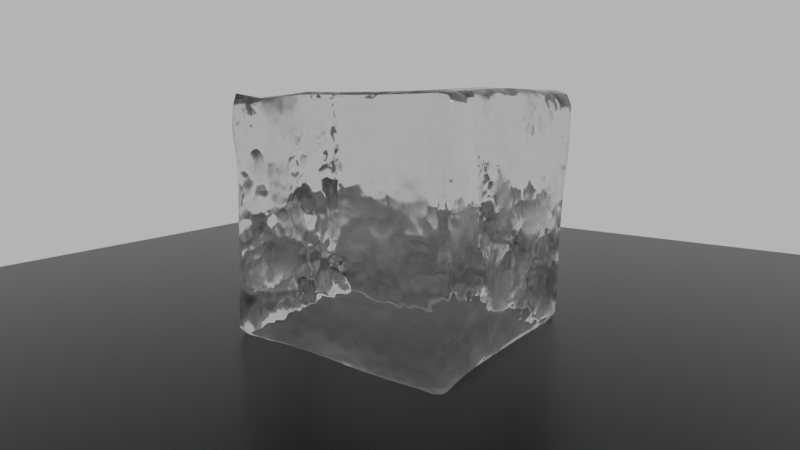 # Source: ice.blend  (saved by Blender 3.1.7; exported with 4.5.12 LTS)
import bpy
from mathutils import Matrix  # noqa: F401  (used for matrix-valued properties, if any)

bpy.ops.wm.read_factory_settings(use_empty=True)
scene = bpy.context.scene
scene.name = 'Scene'

# ---- collections
col_collection = bpy.data.collections.new('Collection'); scene.collection.children.link(col_collection)

# ---- materials (node trees are filled in below, after node groups)
mat_material = bpy.data.materials.new('Material')
mat_material.displacement_method = 'BOTH'
mat_material.alpha_threshold = 0.0
mat_material.line_color = (0.0, 0.0, 0.0, 1.0)
mat_material_001 = bpy.data.materials.new('Material.001')

# ---- material node trees
mat_material.use_nodes = True; mat_material.node_tree.nodes.clear()
_N = mat_material.node_tree.nodes; _L = mat_material.node_tree.links
n0 = _N.new('ShaderNodeBump'); n0.name = 'Bump'; n0.location = (-160, -180)
n0.inputs[1].default_value = 0.1
n0.inputs[2].default_value = 1.0
n1 = _N.new('ShaderNodeValToRGB'); n1.name = 'ColorRamp'; n1.location = (-300, 100)
n1.color_ramp.interpolation = 'EASE'
while len(n1.color_ramp.elements) > 1: n1.color_ramp.elements.remove(n1.color_ramp.elements[-1])
n1.color_ramp.elements[0].position = 0.4; n1.color_ramp.elements[0].color = (0.02018, 0.02018, 0.02018, 1.0)
_e = n1.color_ramp.elements.new(1.0); _e.color = (1.0, 1.0, 1.0, 1.0)
n2 = _N.new('ShaderNodeDisplacement'); n2.name = 'Displacement'; n2.location = (100, -400)
n2.inputs[2].default_value = 0.23
n3 = _N.new('ShaderNodeTexNoise'); n3.name = 'Noise Texture'; n3.location = (-560, -140)
n3.noise_dimensions = '4D'
n3.inputs[2].default_value = 19.0
n3.inputs[3].default_value = 2.3
n4 = _N.new('ShaderNodeTexCoord'); n4.name = 'Texture Coordinate'; n4.location = (-998, -40)
n5 = _N.new('ShaderNodeTexNoise'); n5.name = 'Noise Texture.001'; n5.location = (-160, -420)
n5.noise_dimensions = '4D'
n5.inputs[3].default_value = 1.0
n5.inputs[8].default_value = 0.4
n6 = _N.new('ShaderNodeOutputMaterial'); n6.name = 'Material Output'; n6.location = (300, 300)
n7 = _N.new('ShaderNodeBsdfPrincipled'); n7.name = 'Principled BSDF'; n7.location = (10, 300)
n7.distribution = 'GGX'
n7.subsurface_method = 'RANDOM_WALK_SKIN'
n7.inputs[3].default_value = 1.309
n7.inputs[18].default_value = 1.0
n7.inputs[27].default_value = (0.0, 0.0, 0.0, 1.0)
n7.inputs[28].default_value = 1.0
n8 = _N.new('ShaderNodeValue'); n8.name = 'Value'; n8.location = (-800, -460)
n8.outputs[0].default_value = 1.46
_L.new(n0.outputs[0], n7.inputs[5])
_L.new(n3.outputs[0], n0.inputs[3])
_L.new(n3.outputs[0], n1.inputs[0])
_L.new(n1.outputs[0], n7.inputs[2])
_L.new(n2.outputs[0], n6.inputs[2])
_L.new(n5.outputs[0], n2.inputs[0])
_L.new(n4.outputs[2], n3.inputs[0])
_L.new(n4.outputs[2], n5.inputs[0])
_L.new(n7.outputs[0], n6.inputs[0])
_L.new(n8.outputs[0], n3.inputs[1])
_L.new(n8.outputs[0], n5.inputs[1])
n6.is_active_output = True
mat_material_001.use_nodes = True; mat_material_001.node_tree.nodes.clear()
_N = mat_material_001.node_tree.nodes; _L = mat_material_001.node_tree.links
n0 = _N.new('ShaderNodeBsdfPrincipled'); n0.name = 'Principled BSDF'; n0.location = (10, 300)
n0.distribution = 'GGX'
n0.subsurface_method = 'RANDOM_WALK_SKIN'
n0.inputs[0].default_value = (0.02476, 0.02476, 0.02476, 1.0)
n0.inputs[1].default_value = 1.0
n0.inputs[2].default_value = 0.3318
n0.inputs[3].default_value = 1.45
n0.inputs[27].default_value = (0.0, 0.0, 0.0, 1.0)
n0.inputs[28].default_value = 1.0
n1 = _N.new('ShaderNodeOutputMaterial'); n1.name = 'Material Output'; n1.location = (300, 300)
_L.new(n0.outputs[0], n1.inputs[0])
n1.is_active_output = True

# ---- world
world_world = bpy.data.worlds.new('World'); scene.world = world_world
world_world.use_nodes = True; world_world.node_tree.nodes.clear()
_N = world_world.node_tree.nodes; _L = world_world.node_tree.links
n0 = _N.new('ShaderNodeOutputWorld'); n0.name = 'World Output'; n0.location = (300, 300)
n1 = _N.new('ShaderNodeBackground'); n1.name = 'Background'; n1.location = (10, 300)
n1.inputs[0].default_value = (0.5321, 0.5321, 0.5321, 1.0)
_L.new(n1.outputs[0], n0.inputs[0])
n0.is_active_output = True
world_world.color = (0.05088, 0.05088, 0.05088)
world_world.use_sun_shadow = False
world_world.sun_shadow_jitter_overblur = 0.0

# ---- cameras
cam_camera = bpy.data.cameras.new('Camera')
cam_camera.clip_end = 100.0
cam_camera.lens = 27.0
cam_camera.ortho_scale = 7.314

# ---- lights
light_light = bpy.data.lights.new('Light', 'POINT')
light_light.transmission_factor = 0.0
light_light.energy = 1000.0
light_light.shadow_soft_size = 0.1
light_light.shadow_maximum_resolution = 0.006
light_light.use_absolute_resolution = True

# ---- meshes
me_cube = bpy.data.meshes.new('Cube')
me_cube.from_pydata([(0.75, 0.75, 1.0), (0.5, 0.75, 1.0), (0.25, 0.75, 1.0), (0.0, 0.75, 1.0), (-0.25, 0.75, 1.0), (-0.5, 0.75, 1.0), (-0.75, 0.75, 1.0), (0.75, 0.5, 1.0), (0.5, 0.5, 1.0), (0.25, 0.5, 1.0), (0.0, 0.5, 1.0), (-0.25, 0.5, 1.0), (-0.5, 0.5, 1.0), (-0.75, 0.5, 1.0), (0.75, 0.25, 1.0), (0.5, 0.25, 1.0), (0.25, 0.25, 1.0), (0.0, 0.25, 1.0), (-0.25, 0.25, 1.0), (-0.5, 0.25, 1.0), (-0.75, 0.25, 1.0), (0.75, 2.037e-09, 1.0), (0.5, 1.397e-09, 1.0), (0.25, 7.451e-09, 1.0), (0.0, -3.725e-09, 1.0), (-0.25, 7.451e-09, 1.0), (-0.5, 0.0, 1.0), (-0.75, 0.0, 1.0), (0.75, -0.25, 1.0), (0.5, -0.25, 1.0), (0.25, -0.25, 1.0), (0.0, -0.25, 1.0), (-0.25, -0.25, 1.0), (-0.5, -0.25, 1.0), (-0.75, -0.25, 1.0), (0.75, -0.5, 1.0), (0.5, -0.5, 1.0), (0.25, -0.5, 1.0), (0.0, -0.5, 1.0), (-0.25, -0.5, 1.0), (-0.5, -0.5, 1.0), (-0.75, -0.5, 1.0), (0.75, -0.75, 1.0), (0.5, -0.75, 1.0), (0.25, -0.75, 1.0), (0.0, -0.75, 1.0), (-0.25, -0.75, 1.0), (-0.5, -0.75, 1.0), (-0.75, -0.75, 1.0), (0.75, -1.0, -0.75), (0.75, -1.0, -0.5), (0.75, -1.0, -0.25), (0.75, -1.0, 0.0), (0.75, -1.0, 0.25), (0.75, -1.0, 0.5), (0.75, -1.0, 0.75), (0.5, -1.0, -0.75), (0.5, -1.0, -0.5), (0.5, -1.0, -0.25), (0.5, -1.0, 0.0), (0.5, -1.0, 0.25), (0.5, -1.0, 0.5), (0.5, -1.0, 0.75), (0.25, -1.0, -0.75), (0.25, -1.0, -0.5), (0.25, -1.0, -0.25), (0.25, -1.0, 0.0), (0.25, -1.0, 0.25), (0.25, -1.0, 0.5), (0.25, -1.0, 0.75), (2.037e-09, -1.0, -0.75), (1.397e-09, -1.0, -0.5), (7.451e-09, -1.0, -0.25), (-3.725e-09, -1.0, 0.0), (7.451e-09, -1.0, 0.25), (0.0, -1.0, 0.5), (0.0, -1.0, 0.75), (-0.25, -1.0, -0.75), (-0.25, -1.0, -0.5), (-0.25, -1.0, -0.25), (-0.25, -1.0, 0.0), (-0.25, -1.0, 0.25), (-0.25, -1.0, 0.5), (-0.25, -1.0, 0.75), (-0.5, -1.0, -0.75), (-0.5, -1.0, -0.5), (-0.5, -1.0, -0.25), (-0.5, -1.0, 0.0), (-0.5, -1.0, 0.25), (-0.5, -1.0, 0.5), (-0.5, -1.0, 0.75), (-0.75, -1.0, -0.75), (-0.75, -1.0, -0.5), (-0.75, -1.0, -0.25), (-0.75, -1.0, 0.0), (-0.75, -1.0, 0.25), (-0.75, -1.0, 0.5), (-0.75, -1.0, 0.75), (-1.0, -0.75, -0.75), (-1.0, -0.75, -0.5), (-1.0, -0.75, -0.25), (-1.0, -0.75, 0.0), (-1.0, -0.75, 0.25), (-1.0, -0.75, 0.5), (-1.0, -0.75, 0.75), (-1.0, -0.5, -0.75), (-1.0, -0.5, -0.5), (-1.0, -0.5, -0.25), (-1.0, -0.5, 2.98e-08), (-1.0, -0.5, 0.25), (-1.0, -0.5, 0.5), (-1.0, -0.5, 0.75), (-1.0, -0.25, -0.75), (-1.0, -0.25, -0.5), (-1.0, -0.25, -0.25), (-1.0, -0.25, 0.0), (-1.0, -0.25, 0.25), (-1.0, -0.25, 0.5), (-1.0, -0.25, 0.75), (-1.0, -1.49e-08, -0.75), (-1.0, -1.49e-08, -0.5), (-1.0, 0.0, -0.25), (-1.0, -2.98e-08, 2.98e-08), (-1.0, -2.98e-08, 0.25), (-1.0, -2.98e-08, 0.5), (-1.0, -2.98e-08, 0.75), (-1.0, 0.25, -0.75), (-1.0, 0.25, -0.5), (-1.0, 0.25, -0.25), (-1.0, 0.25, 2.98e-08), (-1.0, 0.25, 0.25), (-1.0, 0.25, 0.5), (-1.0, 0.25, 0.75), (-1.0, 0.5, -0.75), (-1.0, 0.5, -0.5), (-1.0, 0.5, -0.25), (-1.0, 0.5, 0.0), (-1.0, 0.5, 0.25), (-1.0, 0.5, 0.5), (-1.0, 0.5, 0.75), (-1.0, 0.75, -0.75), (-1.0, 0.75, -0.5), (-1.0, 0.75, -0.25), (-1.0, 0.75, 0.0), (-1.0, 0.75, 0.25), (-1.0, 0.75, 0.5), (-1.0, 0.75, 0.75), (-0.75, 0.75, -1.0), (-0.5, 0.75, -1.0), (-0.25, 0.75, -1.0), (0.0, 0.75, -1.0), (0.25, 0.75, -1.0), (0.5, 0.75, -1.0), (0.75, 0.75, -1.0), (-0.75, 0.5, -1.0), (-0.5, 0.5, -1.0), (-0.25, 0.5, -1.0), (0.0, 0.5, -1.0), (0.25, 0.5, -1.0), (0.5, 0.5, -1.0), (0.75, 0.5, -1.0), (-0.75, 0.25, -1.0), (-0.5, 0.25, -1.0), (-0.25, 0.25, -1.0), (0.0, 0.25, -1.0), (0.25, 0.25, -1.0), (0.5, 0.25, -1.0), (0.75, 0.25, -1.0), (-0.75, 2.037e-09, -1.0), (-0.5, 1.397e-09, -1.0), (-0.25, 7.451e-09, -1.0), (0.0, -3.725e-09, -1.0), (0.25, 7.451e-09, -1.0), (0.5, 0.0, -1.0), (0.75, 0.0, -1.0), (-0.75, -0.25, -1.0), (-0.5, -0.25, -1.0), (-0.25, -0.25, -1.0), (0.0, -0.25, -1.0), (0.25, -0.25, -1.0), (0.5, -0.25, -1.0), (0.75, -0.25, -1.0), (-0.75, -0.5, -1.0), (-0.5, -0.5, -1.0), (-0.25, -0.5, -1.0), (0.0, -0.5, -1.0), (0.25, -0.5, -1.0), (0.5, -0.5, -1.0), (0.75, -0.5, -1.0), (-0.75, -0.75, -1.0), (-0.5, -0.75, -1.0), (-0.25, -0.75, -1.0), (0.0, -0.75, -1.0), (0.25, -0.75, -1.0), (0.5, -0.75, -1.0), (0.75, -0.75, -1.0), (1.0, 0.75, -0.75), (1.0, 0.75, -0.5), (1.0, 0.75, -0.25), (1.0, 0.75, 0.0), (1.0, 0.75, 0.25), (1.0, 0.75, 0.5), (1.0, 0.75, 0.75), (1.0, 0.5, -0.75), (1.0, 0.5, -0.5), (1.0, 0.5, -0.25), (1.0, 0.5, 0.0), (1.0, 0.5, 0.25), (1.0, 0.5, 0.5), (1.0, 0.5, 0.75), (1.0, 0.25, -0.75), (1.0, 0.25, -0.5), (1.0, 0.25, -0.25), (1.0, 0.25, 0.0), (1.0, 0.25, 0.25), (1.0, 0.25, 0.5), (1.0, 0.25, 0.75), (1.0, 2.037e-09, -0.75), (1.0, 1.397e-09, -0.5), (1.0, 7.451e-09, -0.25), (1.0, -3.725e-09, 0.0), (1.0, 7.451e-09, 0.25), (1.0, 0.0, 0.5), (1.0, 0.0, 0.75), (1.0, -0.25, -0.75), (1.0, -0.25, -0.5), (1.0, -0.25, -0.25), (1.0, -0.25, 0.0), (1.0, -0.25, 0.25), (1.0, -0.25, 0.5), (1.0, -0.25, 0.75), (1.0, -0.5, -0.75), (1.0, -0.5, -0.5), (1.0, -0.5, -0.25), (1.0, -0.5, 0.0), (1.0, -0.5, 0.25), (1.0, -0.5, 0.5), (1.0, -0.5, 0.75), (1.0, -0.75, -0.75), (1.0, -0.75, -0.5), (1.0, -0.75, -0.25), (1.0, -0.75, 0.0), (1.0, -0.75, 0.25), (1.0, -0.75, 0.5), (1.0, -0.75, 0.75), (-0.75, 1.0, -0.75), (-0.75, 1.0, -0.5), (-0.75, 1.0, -0.25), (-0.75, 1.0, 0.0), (-0.75, 1.0, 0.25), (-0.75, 1.0, 0.5), (-0.75, 1.0, 0.75), (-0.5, 1.0, -0.75), (-0.5, 1.0, -0.5), (-0.5, 1.0, -0.25), (-0.5, 1.0, 0.0), (-0.5, 1.0, 0.25), (-0.5, 1.0, 0.5), (-0.5, 1.0, 0.75), (-0.25, 1.0, -0.75), (-0.25, 1.0, -0.5), (-0.25, 1.0, -0.25), (-0.25, 1.0, 0.0), (-0.25, 1.0, 0.25), (-0.25, 1.0, 0.5), (-0.25, 1.0, 0.75), (-2.037e-09, 1.0, -0.75), (-1.397e-09, 1.0, -0.5), (-7.451e-09, 1.0, -0.25), (3.725e-09, 1.0, 0.0), (-7.451e-09, 1.0, 0.25), (0.0, 1.0, 0.5), (0.0, 1.0, 0.75), (0.25, 1.0, -0.75), (0.25, 1.0, -0.5), (0.25, 1.0, -0.25), (0.25, 1.0, 0.0), (0.25, 1.0, 0.25), (0.25, 1.0, 0.5), (0.25, 1.0, 0.75), (0.5, 1.0, -0.75), (0.5, 1.0, -0.5), (0.5, 1.0, -0.25), (0.5, 1.0, 0.0), (0.5, 1.0, 0.25), (0.5, 1.0, 0.5), (0.5, 1.0, 0.75), (0.75, 1.0, -0.75), (0.75, 1.0, -0.5), (0.75, 1.0, -0.25), (0.75, 1.0, 0.0), (0.75, 1.0, 0.25), (0.75, 1.0, 0.5), (0.75, 1.0, 0.75), (0.9, 1.0, 0.9), (0.9, 0.9, 1.0), (1.0, 0.9, 0.9), (0.9, 0.9707, 0.9707), (0.9577, 0.9577, 0.9577), (0.9707, 0.9, 0.9707), (0.9707, 0.9707, 0.9), (0.9, 0.9, -1.0), (0.9, 1.0, -0.9), (1.0, 0.9, -0.9), (0.9, 0.9707, -0.9707), (0.9577, 0.9577, -0.9577), (0.9707, 0.9707, -0.9), (0.9707, 0.9, -0.9707), (1.0, -0.9, 0.9), (0.9, -0.9, 1.0), (0.9, -1.0, 0.9), (0.9707, -0.9, 0.9707), (0.9577, -0.9577, 0.9577), (0.9, -0.9707, 0.9707), (0.9707, -0.9707, 0.9), (1.0, -0.9, -0.9), (0.9, -1.0, -0.9), (0.9, -0.9, -1.0), (0.9707, -0.9707, -0.9), (0.9577, -0.9577, -0.9577), (0.9, -0.9707, -0.9707), (0.9707, -0.9, -0.9707), (-0.9, 1.0, 0.9), (-1.0, 0.9, 0.9), (-0.9, 0.9, 1.0), (-0.9707, 0.9707, 0.9), (-0.9577, 0.9577, 0.9577), (-0.9707, 0.9, 0.9707), (-0.9, 0.9707, 0.9707), (-1.0, 0.9, -0.9), (-0.9, 1.0, -0.9), (-0.9, 0.9, -1.0), (-0.9707, 0.9707, -0.9), (-0.9577, 0.9577, -0.9577), (-0.9, 0.9707, -0.9707), (-0.9707, 0.9, -0.9707), (-1.0, -0.9, 0.9), (-0.9, -1.0, 0.9), (-0.9, -0.9, 1.0), (-0.9707, -0.9707, 0.9), (-0.9577, -0.9577, 0.9577), (-0.9, -0.9707, 0.9707), (-0.9707, -0.9, 0.9707), (-0.9, -0.9, -1.0), (-0.9, -1.0, -0.9), (-1.0, -0.9, -0.9), (-0.9, -0.9707, -0.9707), (-0.9577, -0.9577, -0.9577), (-0.9707, -0.9707, -0.9), (-0.9707, -0.9, -0.9707), (-0.9, 0.75, -1.0), (-1.0, 0.75, -0.9), (-0.9707, 0.75, -0.9707), (-0.9, 0.5, -1.0), (-1.0, 0.5, -0.9), (-0.9707, 0.5, -0.9707), (-0.9, 0.25, -1.0), (-1.0, 0.25, -0.9), (-0.9707, 0.25, -0.9707), (-0.9, 8.149e-10, -1.0), (-1.0, -5.96e-09, -0.9), (-0.9707, -1.507e-09, -0.9707), (-0.9, -0.25, -1.0), (-1.0, -0.25, -0.9), (-0.9707, -0.25, -0.9707), (-0.9, -0.5, -1.0), (-1.0, -0.5, -0.9), (-0.9707, -0.5, -0.9707), (-0.9, -0.75, -1.0), (-1.0, -0.75, -0.9), (-0.9707, -0.75, -0.9707), (0.75, 0.9, -1.0), (0.75, 1.0, -0.9), (0.75, 0.9707, -0.9707), (0.5, 0.9, -1.0), (0.5, 1.0, -0.9), (0.5, 0.9707, -0.9707), (0.25, 0.9, -1.0), (0.25, 1.0, -0.9), (0.25, 0.9707, -0.9707), (0.0, 0.9, -1.0), (-8.149e-10, 1.0, -0.9), (-2.387e-10, 0.9707, -0.9707), (-0.25, 0.9, -1.0), (-0.25, 1.0, -0.9), (-0.25, 0.9707, -0.9707), (-0.5, 0.9, -1.0), (-0.5, 1.0, -0.9), (-0.5, 0.9707, -0.9707), (-0.75, 0.9, -1.0), (-0.75, 1.0, -0.9), (-0.75, 0.9707, -0.9707), (1.0, 0.9, 0.75), (0.9, 1.0, 0.75), (0.9707, 0.9707, 0.75), (1.0, 0.9, 0.5), (0.9, 1.0, 0.5), (0.9707, 0.9707, 0.5), (1.0, 0.9, 0.25), (0.9, 1.0, 0.25), (0.9707, 0.9707, 0.25), (1.0, 0.9, 0.0), (0.9, 1.0, 0.0), (0.9707, 0.9707, 0.0), (1.0, 0.9, -0.25), (0.9, 1.0, -0.25), (0.9707, 0.9707, -0.25), (1.0, 0.9, -0.5), (0.9, 1.0, -0.5), (0.9707, 0.9707, -0.5), (1.0, 0.9, -0.75), (0.9, 1.0, -0.75), (0.9707, 0.9707, -0.75), (-0.9, -1.0, -0.75), (-1.0, -0.9, -0.75), (-0.9707, -0.9707, -0.75), (-0.9, -1.0, -0.5), (-1.0, -0.9, -0.5), (-0.9707, -0.9707, -0.5), (-0.9, -1.0, -0.25), (-1.0, -0.9, -0.25), (-0.9707, -0.9707, -0.25), (-0.9, -1.0, 0.0), (-1.0, -0.9, 0.0), (-0.9707, -0.9707, 0.0), (-0.9, -1.0, 0.25), (-1.0, -0.9, 0.25), (-0.9707, -0.9707, 0.25), (-0.9, -1.0, 0.5), (-1.0, -0.9, 0.5), (-0.9707, -0.9707, 0.5), (-0.9, -1.0, 0.75), (-1.0, -0.9, 0.75), (-0.9707, -0.9707, 0.75), (0.9, -1.0, 0.75), (1.0, -0.9, 0.75), (0.9707, -0.9707, 0.75), (0.9, -1.0, 0.5), (1.0, -0.9, 0.5), (0.9707, -0.9707, 0.5), (0.9, -1.0, 0.25), (1.0, -0.9, 0.25), (0.9707, -0.9707, 0.25), (0.9, -1.0, 0.0), (1.0, -0.9, 0.0), (0.9707, -0.9707, 0.0), (0.9, -1.0, -0.25), (1.0, -0.9, -0.25), (0.9707, -0.9707, -0.25), (0.9, -1.0, -0.5), (1.0, -0.9, -0.5), (0.9707, -0.9707, -0.5), (0.9, -1.0, -0.75), (1.0, -0.9, -0.75), (0.9707, -0.9707, -0.75), (-0.9, 1.0, 0.75), (-1.0, 0.9, 0.75), (-0.9707, 0.9707, 0.75), (-0.9, 1.0, 0.5), (-1.0, 0.9, 0.5), (-0.9707, 0.9707, 0.5), (-0.9, 1.0, 0.25), (-1.0, 0.9, 0.25), (-0.9707, 0.9707, 0.25), (-0.9, 1.0, 0.0), (-1.0, 0.9, 0.0), (-0.9707, 0.9707, 0.0), (-0.9, 1.0, -0.25), (-1.0, 0.9, -0.25), (-0.9707, 0.9707, -0.25), (-0.9, 1.0, -0.5), (-1.0, 0.9, -0.5), (-0.9707, 0.9707, -0.5), (-0.9, 1.0, -0.75), (-1.0, 0.9, -0.75), (-0.9707, 0.9707, -0.75), (0.75, -0.9, 1.0), (0.75, -1.0, 0.9), (0.75, -0.9707, 0.9707), (0.5, -0.9, 1.0), (0.5, -1.0, 0.9), (0.5, -0.9707, 0.9707), (0.25, -0.9, 1.0), (0.25, -1.0, 0.9), (0.25, -0.9707, 0.9707), (0.0, -0.9, 1.0), (0.0, -1.0, 0.9), (0.0, -0.9707, 0.9707), (-0.25, -0.9, 1.0), (-0.25, -1.0, 0.9), (-0.25, -0.9707, 0.9707), (-0.5, -0.9, 1.0), (-0.5, -1.0, 0.9), (-0.5, -0.9707, 0.9707), (-0.75, -0.9, 1.0), (-0.75, -1.0, 0.9), (-0.75, -0.9707, 0.9707), (0.9, 0.75, 1.0), (1.0, 0.75, 0.9), (0.9707, 0.75, 0.9707), (0.9, 0.5, 1.0), (1.0, 0.5, 0.9), (0.9707, 0.5, 0.9707), (0.9, 0.25, 1.0), (1.0, 0.25, 0.9), (0.9707, 0.25, 0.9707), (0.9, 8.149e-10, 1.0), (1.0, 0.0, 0.9), (0.9707, 2.387e-10, 0.9707), (0.9, -0.25, 1.0), (1.0, -0.25, 0.9), (0.9707, -0.25, 0.9707), (0.9, -0.5, 1.0), (1.0, -0.5, 0.9), (0.9707, -0.5, 0.9707), (0.9, -0.75, 1.0), (1.0, -0.75, 0.9), (0.9707, -0.75, 0.9707), (-0.75, -0.9, -1.0), (-0.75, -1.0, -0.9), (-0.75, -0.9707, -0.9707), (-0.5, -0.9, -1.0), (-0.5, -1.0, -0.9), (-0.5, -0.9707, -0.9707), (-0.25, -0.9, -1.0), (-0.25, -1.0, -0.9), (-0.25, -0.9707, -0.9707), (0.0, -0.9, -1.0), (8.149e-10, -1.0, -0.9), (2.387e-10, -0.9707, -0.9707), (0.25, -0.9, -1.0), (0.25, -1.0, -0.9), (0.25, -0.9707, -0.9707), (0.5, -0.9, -1.0), (0.5, -1.0, -0.9), (0.5, -0.9707, -0.9707), (0.75, -0.9, -1.0), (0.75, -1.0, -0.9), (0.75, -0.9707, -0.9707), (-0.9, -0.75, 1.0), (-1.0, -0.75, 0.9), (-0.9707, -0.75, 0.9707), (-0.9, -0.5, 1.0), (-1.0, -0.5, 0.9), (-0.9707, -0.5, 0.9707), (-0.9, -0.25, 1.0), (-1.0, -0.25, 0.9), (-0.9707, -0.25, 0.9707), (-0.9, 0.0, 1.0), (-1.0, -1.192e-08, 0.9), (-0.9707, -3.492e-09, 0.9707), (-0.9, 0.25, 1.0), (-1.0, 0.25, 0.9), (-0.9707, 0.25, 0.9707), (-0.9, 0.5, 1.0), (-1.0, 0.5, 0.9), (-0.9707, 0.5, 0.9707), (-0.9, 0.75, 1.0), (-1.0, 0.75, 0.9), (-0.9707, 0.75, 0.9707), (-0.75, 0.9, 1.0), (-0.75, 1.0, 0.9), (-0.75, 0.9707, 0.9707), (-0.5, 0.9, 1.0), (-0.5, 1.0, 0.9), (-0.5, 0.9707, 0.9707), (-0.25, 0.9, 1.0), (-0.25, 1.0, 0.9), (-0.25, 0.9707, 0.9707), (0.0, 0.9, 1.0), (0.0, 1.0, 0.9), (0.0, 0.9707, 0.9707), (0.25, 0.9, 1.0), (0.25, 1.0, 0.9), (0.25, 0.9707, 0.9707), (0.5, 0.9, 1.0), (0.5, 1.0, 0.9), (0.5, 0.9707, 0.9707), (0.75, 0.9, 1.0), (0.75, 1.0, 0.9), (0.75, 0.9707, 0.9707), (0.9, -0.75, -1.0), (1.0, -0.75, -0.9), (0.9707, -0.75, -0.9707), (0.9, -0.5, -1.0), (1.0, -0.5, -0.9), (0.9707, -0.5, -0.9707), (0.9, -0.25, -1.0), (1.0, -0.25, -0.9), (0.9707, -0.25, -0.9707), (0.9, 0.0, -1.0), (1.0, 8.149e-10, -0.9), (0.9707, 2.387e-10, -0.9707), (0.9, 0.25, -1.0), (1.0, 0.25, -0.9), (0.9707, 0.25, -0.9707), (0.9, 0.5, -1.0), (1.0, 0.5, -0.9), (0.9707, 0.5, -0.9707), (0.9, 0.75, -1.0), (1.0, 0.75, -0.9), (0.9707, 0.75, -0.9707)], [], [(0, 1, 8, 7), (1, 2, 9, 8), (2, 3, 10, 9), (3, 4, 11, 10), (4, 5, 12, 11), (5, 6, 13, 12), (7, 8, 15, 14), (8, 9, 16, 15), (9, 10, 17, 16), (10, 11, 18, 17), (11, 12, 19, 18), (12, 13, 20, 19), (14, 15, 22, 21), (15, 16, 23, 22), (16, 17, 24, 23), (17, 18, 25, 24), (18, 19, 26, 25), (19, 20, 27, 26), (21, 22, 29, 28), (22, 23, 30, 29), (23, 24, 31, 30), (24, 25, 32, 31), (25, 26, 33, 32), (26, 27, 34, 33), (28, 29, 36, 35), (29, 30, 37, 36), (30, 31, 38, 37), (31, 32, 39, 38), (32, 33, 40, 39), (33, 34, 41, 40), (35, 36, 43, 42), (36, 37, 44, 43), (37, 38, 45, 44), (38, 39, 46, 45), (39, 40, 47, 46), (40, 41, 48, 47), (372, 287, 411, 302), (585, 231, 238, 582), (286, 576, 579, 293), (279, 573, 576, 286), (272, 570, 573, 279), (265, 567, 570, 272), (258, 564, 567, 265), (331, 389, 147, 350), (251, 561, 564, 258), (139, 555, 558, 146), (132, 552, 555, 139), (125, 549, 552, 132), (118, 546, 549, 125), (111, 543, 546, 118), (368, 189, 518, 343), (202, 498, 501, 209), (90, 492, 495, 97), (83, 489, 492, 90), (76, 486, 489, 83), (69, 483, 486, 76), (62, 480, 483, 69), (582, 238, 453, 315), (189, 190, 521, 518), (237, 513, 516, 244), (230, 510, 513, 237), (223, 507, 510, 230), (216, 504, 507, 223), (209, 501, 504, 216), (49, 50, 57, 56), (50, 51, 58, 57), (51, 52, 59, 58), (52, 53, 60, 59), (53, 54, 61, 60), (54, 55, 62, 61), (56, 57, 64, 63), (57, 58, 65, 64), (58, 59, 66, 65), (59, 60, 67, 66), (60, 61, 68, 67), (61, 62, 69, 68), (63, 64, 71, 70), (64, 65, 72, 71), (65, 66, 73, 72), (66, 67, 74, 73), (67, 68, 75, 74), (68, 69, 76, 75), (70, 71, 78, 77), (71, 72, 79, 78), (72, 73, 80, 79), (73, 74, 81, 80), (74, 75, 82, 81), (75, 76, 83, 82), (77, 78, 85, 84), (78, 79, 86, 85), (79, 80, 87, 86), (80, 81, 88, 87), (81, 82, 89, 88), (82, 83, 90, 89), (84, 85, 92, 91), (85, 86, 93, 92), (86, 87, 94, 93), (87, 88, 95, 94), (88, 89, 96, 95), (89, 90, 97, 96), (195, 581, 317, 536), (458, 455, 251, 250), (238, 239, 450, 453), (239, 240, 447, 450), (240, 241, 444, 447), (241, 242, 441, 444), (242, 243, 438, 441), (515, 42, 476, 309), (42, 43, 479, 476), (43, 44, 482, 479), (44, 45, 485, 482), (45, 46, 488, 485), (46, 47, 491, 488), (47, 48, 494, 491), (48, 539, 338, 494), (243, 244, 435, 438), (429, 432, 104, 103), (426, 429, 103, 102), (423, 426, 102, 101), (420, 423, 101, 100), (417, 420, 100, 99), (350, 147, 154, 353), (190, 191, 524, 521), (191, 192, 527, 524), (192, 193, 530, 527), (193, 194, 533, 530), (194, 195, 536, 533), (104, 540, 543, 111), (98, 99, 106, 105), (99, 100, 107, 106), (100, 101, 108, 107), (101, 102, 109, 108), (102, 103, 110, 109), (103, 104, 111, 110), (105, 106, 113, 112), (106, 107, 114, 113), (107, 108, 115, 114), (108, 109, 116, 115), (109, 110, 117, 116), (110, 111, 118, 117), (112, 113, 120, 119), (113, 114, 121, 120), (114, 115, 122, 121), (115, 116, 123, 122), (116, 117, 124, 123), (117, 118, 125, 124), (119, 120, 127, 126), (120, 121, 128, 127), (121, 122, 129, 128), (122, 123, 130, 129), (123, 124, 131, 130), (124, 125, 132, 131), (126, 127, 134, 133), (127, 128, 135, 134), (128, 129, 136, 135), (129, 130, 137, 136), (130, 131, 138, 137), (131, 132, 139, 138), (133, 134, 141, 140), (134, 135, 142, 141), (135, 136, 143, 142), (136, 137, 144, 143), (137, 138, 145, 144), (138, 139, 146, 145), (519, 91, 413, 344), (91, 92, 416, 413), (92, 93, 419, 416), (93, 94, 422, 419), (94, 95, 425, 422), (95, 96, 428, 425), (96, 97, 431, 428), (97, 495, 337, 431), (41, 542, 539, 48), (34, 545, 542, 41), (27, 548, 545, 34), (20, 551, 548, 27), (13, 554, 551, 20), (6, 557, 554, 13), (560, 324, 557, 6), (461, 458, 250, 249), (464, 461, 249, 248), (467, 464, 248, 247), (470, 467, 247, 246), (473, 470, 246, 245), (55, 477, 480, 62), (432, 336, 540, 104), (353, 154, 161, 356), (356, 161, 168, 359), (359, 168, 175, 362), (362, 175, 182, 365), (365, 182, 189, 368), (375, 280, 287, 372), (147, 148, 155, 154), (148, 149, 156, 155), (149, 150, 157, 156), (150, 151, 158, 157), (151, 152, 159, 158), (152, 153, 160, 159), (154, 155, 162, 161), (155, 156, 163, 162), (156, 157, 164, 163), (157, 158, 165, 164), (158, 159, 166, 165), (159, 160, 167, 166), (161, 162, 169, 168), (162, 163, 170, 169), (163, 164, 171, 170), (164, 165, 172, 171), (165, 166, 173, 172), (166, 167, 174, 173), (168, 169, 176, 175), (169, 170, 177, 176), (170, 171, 178, 177), (171, 172, 179, 178), (172, 173, 180, 179), (173, 174, 181, 180), (175, 176, 183, 182), (176, 177, 184, 183), (177, 178, 185, 184), (178, 179, 186, 185), (179, 180, 187, 186), (180, 181, 188, 187), (182, 183, 190, 189), (183, 184, 191, 190), (184, 185, 192, 191), (185, 186, 193, 192), (186, 187, 194, 193), (187, 188, 195, 194), (330, 473, 245, 390), (292, 293, 393, 396), (390, 245, 252, 387), (387, 252, 259, 384), (384, 259, 266, 381), (381, 266, 273, 378), (378, 273, 280, 375), (244, 516, 308, 435), (600, 196, 203, 597), (597, 203, 210, 594), (594, 210, 217, 591), (591, 217, 224, 588), (588, 224, 231, 585), (455, 322, 561, 251), (537, 49, 56, 534), (534, 56, 63, 531), (531, 63, 70, 528), (528, 70, 77, 525), (525, 77, 84, 522), (522, 84, 91, 519), (345, 414, 98, 369), (369, 98, 105, 366), (366, 105, 112, 363), (363, 112, 119, 360), (360, 119, 126, 357), (357, 126, 133, 354), (354, 133, 140, 351), (196, 197, 204, 203), (197, 198, 205, 204), (198, 199, 206, 205), (199, 200, 207, 206), (200, 201, 208, 207), (201, 202, 209, 208), (203, 204, 211, 210), (204, 205, 212, 211), (205, 206, 213, 212), (206, 207, 214, 213), (207, 208, 215, 214), (208, 209, 216, 215), (210, 211, 218, 217), (211, 212, 219, 218), (212, 213, 220, 219), (213, 214, 221, 220), (214, 215, 222, 221), (215, 216, 223, 222), (217, 218, 225, 224), (218, 219, 226, 225), (219, 220, 227, 226), (220, 221, 228, 227), (221, 222, 229, 228), (222, 223, 230, 229), (224, 225, 232, 231), (225, 226, 233, 232), (226, 227, 234, 233), (227, 228, 235, 234), (228, 229, 236, 235), (229, 230, 237, 236), (231, 232, 239, 238), (232, 233, 240, 239), (233, 234, 241, 240), (234, 235, 242, 241), (235, 236, 243, 242), (236, 237, 244, 243), (371, 301, 599, 153), (414, 417, 99, 98), (287, 288, 408, 411), (288, 289, 405, 408), (289, 290, 402, 405), (290, 291, 399, 402), (291, 292, 396, 399), (295, 578, 0, 497), (497, 0, 7, 500), (500, 7, 14, 503), (503, 14, 21, 506), (506, 21, 28, 509), (509, 28, 35, 512), (512, 35, 42, 515), (434, 310, 477, 55), (437, 434, 55, 54), (440, 437, 54, 53), (443, 440, 53, 52), (446, 443, 52, 51), (449, 446, 51, 50), (452, 449, 50, 49), (316, 452, 49, 537), (188, 584, 581, 195), (181, 587, 584, 188), (174, 590, 587, 181), (167, 593, 590, 174), (160, 596, 593, 167), (153, 599, 596, 160), (245, 246, 253, 252), (246, 247, 254, 253), (247, 248, 255, 254), (248, 249, 256, 255), (249, 250, 257, 256), (250, 251, 258, 257), (252, 253, 260, 259), (253, 254, 261, 260), (254, 255, 262, 261), (255, 256, 263, 262), (256, 257, 264, 263), (257, 258, 265, 264), (259, 260, 267, 266), (260, 261, 268, 267), (261, 262, 269, 268), (262, 263, 270, 269), (263, 264, 271, 270), (264, 265, 272, 271), (266, 267, 274, 273), (267, 268, 275, 274), (268, 269, 276, 275), (269, 270, 277, 276), (270, 271, 278, 277), (271, 272, 279, 278), (273, 274, 281, 280), (274, 275, 282, 281), (275, 276, 283, 282), (276, 277, 284, 283), (277, 278, 285, 284), (278, 279, 286, 285), (280, 281, 288, 287), (281, 282, 289, 288), (282, 283, 290, 289), (283, 284, 291, 290), (284, 285, 292, 291), (285, 286, 293, 292), (351, 140, 474, 329), (140, 141, 471, 474), (141, 142, 468, 471), (142, 143, 465, 468), (143, 144, 462, 465), (144, 145, 459, 462), (145, 146, 456, 459), (146, 558, 323, 456), (563, 560, 6, 5), (566, 563, 5, 4), (569, 566, 4, 3), (572, 569, 3, 2), (575, 572, 2, 1), (578, 575, 1, 0), (392, 296, 498, 202), (395, 392, 202, 201), (398, 395, 201, 200), (401, 398, 200, 199), (404, 401, 199, 198), (407, 404, 198, 197), (410, 407, 197, 196), (303, 410, 196, 600), (374, 371, 153, 152), (377, 374, 152, 151), (380, 377, 151, 150), (383, 380, 150, 149), (386, 383, 149, 148), (389, 386, 148, 147), (294, 297, 298, 300), (295, 299, 298, 297), (296, 300, 298, 299), (301, 304, 305, 307), (302, 306, 305, 304), (303, 307, 305, 306), (308, 311, 312, 314), (309, 313, 312, 311), (310, 314, 312, 313), (315, 318, 319, 321), (316, 320, 319, 318), (317, 321, 319, 320), (322, 325, 326, 328), (323, 327, 326, 325), (324, 328, 326, 327), (329, 332, 333, 335), (330, 334, 333, 332), (331, 335, 333, 334), (336, 339, 340, 342), (337, 341, 340, 339), (338, 342, 340, 341), (343, 346, 347, 349), (344, 348, 347, 346), (345, 349, 347, 348), (331, 350, 352, 335), (335, 352, 351, 329), (350, 353, 355, 352), (352, 355, 354, 351), (353, 356, 358, 355), (355, 358, 357, 354), (356, 359, 361, 358), (358, 361, 360, 357), (359, 362, 364, 361), (361, 364, 363, 360), (362, 365, 367, 364), (364, 367, 366, 363), (365, 368, 370, 367), (367, 370, 369, 366), (368, 343, 349, 370), (370, 349, 345, 369), (301, 371, 373, 304), (304, 373, 372, 302), (371, 374, 376, 373), (373, 376, 375, 372), (374, 377, 379, 376), (376, 379, 378, 375), (377, 380, 382, 379), (379, 382, 381, 378), (380, 383, 385, 382), (382, 385, 384, 381), (383, 386, 388, 385), (385, 388, 387, 384), (386, 389, 391, 388), (388, 391, 390, 387), (389, 331, 334, 391), (391, 334, 330, 390), (296, 392, 394, 300), (300, 394, 393, 294), (392, 395, 397, 394), (394, 397, 396, 393), (395, 398, 400, 397), (397, 400, 399, 396), (398, 401, 403, 400), (400, 403, 402, 399), (401, 404, 406, 403), (403, 406, 405, 402), (404, 407, 409, 406), (406, 409, 408, 405), (407, 410, 412, 409), (409, 412, 411, 408), (410, 303, 306, 412), (412, 306, 302, 411), (344, 413, 415, 348), (348, 415, 414, 345), (413, 416, 418, 415), (415, 418, 417, 414), (416, 419, 421, 418), (418, 421, 420, 417), (419, 422, 424, 421), (421, 424, 423, 420), (422, 425, 427, 424), (424, 427, 426, 423), (425, 428, 430, 427), (427, 430, 429, 426), (428, 431, 433, 430), (430, 433, 432, 429), (431, 337, 339, 433), (433, 339, 336, 432), (310, 434, 436, 314), (314, 436, 435, 308), (434, 437, 439, 436), (436, 439, 438, 435), (437, 440, 442, 439), (439, 442, 441, 438), (440, 443, 445, 442), (442, 445, 444, 441), (443, 446, 448, 445), (445, 448, 447, 444), (446, 449, 451, 448), (448, 451, 450, 447), (449, 452, 454, 451), (451, 454, 453, 450), (452, 316, 318, 454), (454, 318, 315, 453), (322, 455, 457, 325), (325, 457, 456, 323), (455, 458, 460, 457), (457, 460, 459, 456), (458, 461, 463, 460), (460, 463, 462, 459), (461, 464, 466, 463), (463, 466, 465, 462), (464, 467, 469, 466), (466, 469, 468, 465), (467, 470, 472, 469), (469, 472, 471, 468), (470, 473, 475, 472), (472, 475, 474, 471), (473, 330, 332, 475), (475, 332, 329, 474), (309, 476, 478, 313), (313, 478, 477, 310), (476, 479, 481, 478), (478, 481, 480, 477), (479, 482, 484, 481), (481, 484, 483, 480), (482, 485, 487, 484), (484, 487, 486, 483), (485, 488, 490, 487), (487, 490, 489, 486), (488, 491, 493, 490), (490, 493, 492, 489), (491, 494, 496, 493), (493, 496, 495, 492), (494, 338, 341, 496), (496, 341, 337, 495), (295, 497, 499, 299), (299, 499, 498, 296), (497, 500, 502, 499), (499, 502, 501, 498), (500, 503, 505, 502), (502, 505, 504, 501), (503, 506, 508, 505), (505, 508, 507, 504), (506, 509, 511, 508), (508, 511, 510, 507), (509, 512, 514, 511), (511, 514, 513, 510), (512, 515, 517, 514), (514, 517, 516, 513), (515, 309, 311, 517), (517, 311, 308, 516), (343, 518, 520, 346), (346, 520, 519, 344), (518, 521, 523, 520), (520, 523, 522, 519), (521, 524, 526, 523), (523, 526, 525, 522), (524, 527, 529, 526), (526, 529, 528, 525), (527, 530, 532, 529), (529, 532, 531, 528), (530, 533, 535, 532), (532, 535, 534, 531), (533, 536, 538, 535), (535, 538, 537, 534), (536, 317, 320, 538), (538, 320, 316, 537), (338, 539, 541, 342), (342, 541, 540, 336), (539, 542, 544, 541), (541, 544, 543, 540), (542, 545, 547, 544), (544, 547, 546, 543), (545, 548, 550, 547), (547, 550, 549, 546), (548, 551, 553, 550), (550, 553, 552, 549), (551, 554, 556, 553), (553, 556, 555, 552), (554, 557, 559, 556), (556, 559, 558, 555), (557, 324, 327, 559), (559, 327, 323, 558), (324, 560, 562, 328), (328, 562, 561, 322), (560, 563, 565, 562), (562, 565, 564, 561), (563, 566, 568, 565), (565, 568, 567, 564), (566, 569, 571, 568), (568, 571, 570, 567), (569, 572, 574, 571), (571, 574, 573, 570), (572, 575, 577, 574), (574, 577, 576, 573), (575, 578, 580, 577), (577, 580, 579, 576), (578, 295, 297, 580), (580, 297, 294, 579), (317, 581, 583, 321), (321, 583, 582, 315), (581, 584, 586, 583), (583, 586, 585, 582), (584, 587, 589, 586), (586, 589, 588, 585), (587, 590, 592, 589), (589, 592, 591, 588), (590, 593, 595, 592), (592, 595, 594, 591), (593, 596, 598, 595), (595, 598, 597, 594), (596, 599, 601, 598), (598, 601, 600, 597), (599, 301, 307, 601), (601, 307, 303, 600), (293, 579, 294, 393)])
me_cube.polygons.foreach_set('use_smooth', [True] * 600)
_uv = me_cube.uv_layers.new(name='UVMap')
_uv.uv.foreach_set('vector', [0.6562, 0.5312, 0.6875, 0.5313, 0.6875, 0.5625, 0.6563, 0.5625, 0.6875, 0.5313, 0.7188, 0.5313, 0.7188, 0.5625, 0.6875, 0.5625, 0.7188, 0.5313, 0.75, 0.5312, 0.75, 0.5625, 0.7188, 0.5625, 0.75, 0.5312, 0.7813, 0.5313, 0.7813, 0.5625, 0.75, 0.5625, 0.7813, 0.5313, 0.8125, 0.5313, 0.8125, 0.5625, 0.7813, 0.5625, 0.8125, 0.5313, 0.8438, 0.5312, 0.8438, 0.5625, 0.8125, 0.5625, 0.6563, 0.5625, 0.6875, 0.5625, 0.6875, 0.5938, 0.6562, 0.5938, 0.6875, 0.5625, 0.7188, 0.5625, 0.7188, 0.5938, 0.6875, 0.5938, 0.7188, 0.5625, 0.75, 0.5625, 0.75, 0.5938, 0.7188, 0.5938, 0.75, 0.5625, 0.7813, 0.5625, 0.7812, 0.5938, 0.75, 0.5938, 0.7813, 0.5625, 0.8125, 0.5625, 0.8125, 0.5938, 0.7812, 0.5938, 0.8125, 0.5625, 0.8438, 0.5625, 0.8438, 0.5938, 0.8125, 0.5938, 0.6562, 0.5938, 0.6875, 0.5938, 0.6875, 0.625, 0.6562, 0.625, 0.6875, 0.5938, 0.7188, 0.5938, 0.7188, 0.625, 0.6875, 0.625, 0.7188, 0.5938, 0.75, 0.5938, 0.75, 0.625, 0.7188, 0.625, 0.75, 0.5938, 0.7812, 0.5938, 0.7813, 0.625, 0.75, 0.625, 0.7812, 0.5938, 0.8125, 0.5938, 0.8125, 0.625, 0.7813, 0.625, 0.8125, 0.5938, 0.8438, 0.5938, 0.8438, 0.625, 0.8125, 0.625, 0.6562, 0.625, 0.6875, 0.625, 0.6875, 0.6563, 0.6563, 0.6562, 0.6875, 0.625, 0.7188, 0.625, 0.7188, 0.6562, 0.6875, 0.6563, 0.7188, 0.625, 0.75, 0.625, 0.75, 0.6563, 0.7188, 0.6562, 0.75, 0.625, 0.7813, 0.625, 0.7812, 0.6562, 0.75, 0.6563, 0.7813, 0.625, 0.8125, 0.625, 0.8125, 0.6563, 0.7812, 0.6562, 0.8125, 0.625, 0.8438, 0.625, 0.8438, 0.6562, 0.8125, 0.6563, 0.6563, 0.6562, 0.6875, 0.6563, 0.6875, 0.6875, 0.6563, 0.6875, 0.6875, 0.6563, 0.7188, 0.6562, 0.7188, 0.6875, 0.6875, 0.6875, 0.7188, 0.6562, 0.75, 0.6563, 0.75, 0.6875, 0.7188, 0.6875, 0.75, 0.6563, 0.7812, 0.6562, 0.7813, 0.6875, 0.75, 0.6875, 0.7812, 0.6562, 0.8125, 0.6563, 0.8125, 0.6875, 0.7813, 0.6875, 0.8125, 0.6563, 0.8438, 0.6562, 0.8438, 0.6875, 0.8125, 0.6875, 0.6563, 0.6875, 0.6875, 0.6875, 0.6875, 0.7188, 0.6563, 0.7188, 0.6875, 0.6875, 0.7188, 0.6875, 0.7188, 0.7188, 0.6875, 0.7188, 0.7188, 0.6875, 0.75, 0.6875, 0.75, 0.7188, 0.7188, 0.7188, 0.75, 0.6875, 0.7813, 0.6875, 0.7812, 0.7188, 0.75, 0.7188, 0.7813, 0.6875, 0.8125, 0.6875, 0.8125, 0.7188, 0.7812, 0.7188, 0.8125, 0.6875, 0.8438, 0.6875, 0.8438, 0.7188, 0.8125, 0.7188, 0.3875, 0.4688, 0.4063, 0.4688, 0.4063, 0.4875, 0.3875, 0.4875, 0.3875, 0.6875, 0.4062, 0.6875, 0.4063, 0.7188, 0.3875, 0.7188, 0.5938, 0.4375, 0.6125, 0.4375, 0.6125, 0.4688, 0.5938, 0.4688, 0.5938, 0.4063, 0.6125, 0.4062, 0.6125, 0.4375, 0.5938, 0.4375, 0.5938, 0.375, 0.6125, 0.375, 0.6125, 0.4062, 0.5938, 0.4063, 0.5938, 0.3438, 0.6125, 0.3438, 0.6125, 0.375, 0.5938, 0.375, 0.5938, 0.3125, 0.6125, 0.3125, 0.6125, 0.3438, 0.5938, 0.3438, 0.1375, 0.5125, 0.1562, 0.5125, 0.1563, 0.5312, 0.1375, 0.5313, 0.5938, 0.2813, 0.6125, 0.2813, 0.6125, 0.3125, 0.5938, 0.3125, 0.5938, 0.1875, 0.6125, 0.1875, 0.6125, 0.2188, 0.5938, 0.2188, 0.5938, 0.1563, 0.6125, 0.1563, 0.6125, 0.1875, 0.5938, 0.1875, 0.5938, 0.125, 0.6125, 0.125, 0.6125, 0.1563, 0.5938, 0.1563, 0.5938, 0.09375, 0.6125, 0.09375, 0.6125, 0.125, 0.5938, 0.125, 0.5938, 0.0625, 0.6125, 0.0625, 0.6125, 0.09375, 0.5938, 0.09375, 0.1375, 0.7188, 0.1563, 0.7188, 0.1562, 0.7375, 0.1375, 0.7375, 0.5938, 0.5312, 0.6125, 0.5313, 0.6125, 0.5625, 0.5938, 0.5625, 0.5938, 0.9375, 0.6125, 0.9375, 0.6125, 0.9688, 0.5938, 0.9688, 0.5938, 0.9063, 0.6125, 0.9062, 0.6125, 0.9375, 0.5938, 0.9375, 0.5938, 0.875, 0.6125, 0.875, 0.6125, 0.9062, 0.5938, 0.9063, 0.5938, 0.8438, 0.6125, 0.8438, 0.6125, 0.875, 0.5938, 0.875, 0.5938, 0.8125, 0.6125, 0.8125, 0.6125, 0.8438, 0.5938, 0.8438, 0.3875, 0.7188, 0.4063, 0.7188, 0.4063, 0.7375, 0.3875, 0.7375, 0.1563, 0.7188, 0.1875, 0.7188, 0.1875, 0.7375, 0.1563, 0.7375, 0.5938, 0.6875, 0.6125, 0.6875, 0.6125, 0.7188, 0.5938, 0.7188, 0.5938, 0.6562, 0.6125, 0.6562, 0.6125, 0.6875, 0.5938, 0.6875, 0.5938, 0.625, 0.6125, 0.625, 0.6125, 0.6562, 0.5938, 0.6562, 0.5938, 0.5938, 0.6125, 0.5938, 0.6125, 0.625, 0.5938, 0.625, 0.5938, 0.5625, 0.6125, 0.5625, 0.6125, 0.5938, 0.5938, 0.5938, 0.4062, 0.7812, 0.4375, 0.7813, 0.4375, 0.8125, 0.4063, 0.8125, 0.4375, 0.7813, 0.4688, 0.7813, 0.4688, 0.8125, 0.4375, 0.8125, 0.4688, 0.7813, 0.5, 0.7813, 0.5, 0.8125, 0.4688, 0.8125, 0.5, 0.7813, 0.5313, 0.7813, 0.5313, 0.8125, 0.5, 0.8125, 0.5313, 0.7813, 0.5625, 0.7813, 0.5625, 0.8125, 0.5313, 0.8125, 0.5625, 0.7813, 0.5938, 0.7813, 0.5938, 0.8125, 0.5625, 0.8125, 0.4063, 0.8125, 0.4375, 0.8125, 0.4375, 0.8438, 0.4062, 0.8438, 0.4375, 0.8125, 0.4688, 0.8125, 0.4688, 0.8438, 0.4375, 0.8438, 0.4688, 0.8125, 0.5, 0.8125, 0.5, 0.8438, 0.4688, 0.8438, 0.5, 0.8125, 0.5313, 0.8125, 0.5312, 0.8438, 0.5, 0.8438, 0.5313, 0.8125, 0.5625, 0.8125, 0.5625, 0.8438, 0.5312, 0.8438, 0.5625, 0.8125, 0.5938, 0.8125, 0.5938, 0.8438, 0.5625, 0.8438, 0.4062, 0.8438, 0.4375, 0.8438, 0.4375, 0.875, 0.4063, 0.875, 0.4375, 0.8438, 0.4688, 0.8438, 0.4688, 0.875, 0.4375, 0.875, 0.4688, 0.8438, 0.5, 0.8438, 0.5, 0.875, 0.4688, 0.875, 0.5, 0.8438, 0.5312, 0.8438, 0.5313, 0.875, 0.5, 0.875, 0.5312, 0.8438, 0.5625, 0.8438, 0.5625, 0.875, 0.5313, 0.875, 0.5625, 0.8438, 0.5938, 0.8438, 0.5938, 0.875, 0.5625, 0.875, 0.4063, 0.875, 0.4375, 0.875, 0.4375, 0.9063, 0.4062, 0.9063, 0.4375, 0.875, 0.4688, 0.875, 0.4688, 0.9062, 0.4375, 0.9063, 0.4688, 0.875, 0.5, 0.875, 0.5, 0.9063, 0.4688, 0.9062, 0.5, 0.875, 0.5313, 0.875, 0.5312, 0.9062, 0.5, 0.9063, 0.5313, 0.875, 0.5625, 0.875, 0.5625, 0.9063, 0.5312, 0.9062, 0.5625, 0.875, 0.5938, 0.875, 0.5938, 0.9063, 0.5625, 0.9063, 0.4062, 0.9063, 0.4375, 0.9063, 0.4375, 0.9375, 0.4062, 0.9375, 0.4375, 0.9063, 0.4688, 0.9062, 0.4688, 0.9375, 0.4375, 0.9375, 0.4688, 0.9062, 0.5, 0.9063, 0.5, 0.9375, 0.4688, 0.9375, 0.5, 0.9063, 0.5312, 0.9062, 0.5313, 0.9375, 0.5, 0.9375, 0.5312, 0.9062, 0.5625, 0.9063, 0.5625, 0.9375, 0.5313, 0.9375, 0.5625, 0.9063, 0.5938, 0.9063, 0.5938, 0.9375, 0.5625, 0.9375, 0.4062, 0.9375, 0.4375, 0.9375, 0.4375, 0.9688, 0.4063, 0.9688, 0.4375, 0.9375, 0.4688, 0.9375, 0.4688, 0.9688, 0.4375, 0.9688, 0.4688, 0.9375, 0.5, 0.9375, 0.5, 0.9688, 0.4688, 0.9688, 0.5, 0.9375, 0.5313, 0.9375, 0.5313, 0.9688, 0.5, 0.9688, 0.5313, 0.9375, 0.5625, 0.9375, 0.5625, 0.9688, 0.5313, 0.9688, 0.5625, 0.9375, 0.5938, 0.9375, 0.5938, 0.9688, 0.5625, 0.9688, 0.3438, 0.7188, 0.3625, 0.7188, 0.3625, 0.7375, 0.3438, 0.7375, 0.5625, 0.2625, 0.5938, 0.2625, 0.5938, 0.2813, 0.5625, 0.2813, 0.4063, 0.7188, 0.4375, 0.7188, 0.4375, 0.7375, 0.4063, 0.7375, 0.4375, 0.7188, 0.4688, 0.7188, 0.4688, 0.7375, 0.4375, 0.7375, 0.4688, 0.7188, 0.5, 0.7188, 0.5, 0.7375, 0.4688, 0.7375, 0.5, 0.7188, 0.5313, 0.7188, 0.5313, 0.7375, 0.5, 0.7375, 0.5313, 0.7188, 0.5625, 0.7188, 0.5625, 0.7375, 0.5313, 0.7375, 0.6375, 0.7188, 0.6563, 0.7188, 0.6563, 0.7375, 0.6375, 0.7375, 0.6563, 0.7188, 0.6875, 0.7188, 0.6875, 0.7375, 0.6563, 0.7375, 0.6875, 0.7188, 0.7188, 0.7188, 0.7188, 0.7375, 0.6875, 0.7375, 0.7188, 0.7188, 0.75, 0.7188, 0.75, 0.7375, 0.7188, 0.7375, 0.75, 0.7188, 0.7812, 0.7188, 0.7813, 0.7375, 0.75, 0.7375, 0.7812, 0.7188, 0.8125, 0.7188, 0.8125, 0.7375, 0.7813, 0.7375, 0.8125, 0.7188, 0.8438, 0.7188, 0.8438, 0.7375, 0.8125, 0.7375, 0.8438, 0.7188, 0.8625, 0.7188, 0.8625, 0.7375, 0.8438, 0.7375, 0.5625, 0.7188, 0.5938, 0.7188, 0.5938, 0.7375, 0.5625, 0.7375, 0.5625, 0.0125, 0.5938, 0.0125, 0.5938, 0.03125, 0.5625, 0.03125, 0.5313, 0.0125, 0.5625, 0.0125, 0.5625, 0.03125, 0.5313, 0.03125, 0.5, 0.0125, 0.5313, 0.0125, 0.5313, 0.03125, 0.5, 0.03125, 0.4688, 0.0125, 0.5, 0.0125, 0.5, 0.03125, 0.4688, 0.03125, 0.4375, 0.0125, 0.4688, 0.0125, 0.4688, 0.03125, 0.4375, 0.03125, 0.1375, 0.5312, 0.1563, 0.5312, 0.1563, 0.5625, 0.1375, 0.5625, 0.1875, 0.7188, 0.2188, 0.7188, 0.2188, 0.7375, 0.1875, 0.7375, 0.2188, 0.7188, 0.25, 0.7188, 0.25, 0.7375, 0.2188, 0.7375, 0.25, 0.7188, 0.2813, 0.7188, 0.2813, 0.7375, 0.25, 0.7375, 0.2813, 0.7188, 0.3125, 0.7188, 0.3125, 0.7375, 0.2813, 0.7375, 0.3125, 0.7188, 0.3438, 0.7188, 0.3438, 0.7375, 0.3125, 0.7375, 0.5938, 0.03125, 0.6125, 0.03125, 0.6125, 0.0625, 0.5938, 0.0625, 0.4063, 0.03125, 0.4375, 0.03125, 0.4375, 0.0625, 0.4062, 0.0625, 0.4375, 0.03125, 0.4688, 0.03125, 0.4688, 0.0625, 0.4375, 0.0625, 0.4688, 0.03125, 0.5, 0.03125, 0.5, 0.0625, 0.4688, 0.0625, 0.5, 0.03125, 0.5313, 0.03125, 0.5313, 0.0625, 0.5, 0.0625, 0.5313, 0.03125, 0.5625, 0.03125, 0.5625, 0.0625, 0.5313, 0.0625, 0.5625, 0.03125, 0.5938, 0.03125, 0.5938, 0.0625, 0.5625, 0.0625, 0.4062, 0.0625, 0.4375, 0.0625, 0.4375, 0.09375, 0.4062, 0.09375, 0.4375, 0.0625, 0.4688, 0.0625, 0.4688, 0.09375, 0.4375, 0.09375, 0.4688, 0.0625, 0.5, 0.0625, 0.5, 0.09375, 0.4688, 0.09375, 0.5, 0.0625, 0.5313, 0.0625, 0.5313, 0.09375, 0.5, 0.09375, 0.5313, 0.0625, 0.5625, 0.0625, 0.5625, 0.09375, 0.5313, 0.09375, 0.5625, 0.0625, 0.5938, 0.0625, 0.5938, 0.09375, 0.5625, 0.09375, 0.4062, 0.09375, 0.4375, 0.09375, 0.4375, 0.125, 0.4063, 0.125, 0.4375, 0.09375, 0.4688, 0.09375, 0.4688, 0.125, 0.4375, 0.125, 0.4688, 0.09375, 0.5, 0.09375, 0.5, 0.125, 0.4688, 0.125, 0.5, 0.09375, 0.5313, 0.09375, 0.5313, 0.125, 0.5, 0.125, 0.5313, 0.09375, 0.5625, 0.09375, 0.5625, 0.125, 0.5313, 0.125, 0.5625, 0.09375, 0.5938, 0.09375, 0.5938, 0.125, 0.5625, 0.125, 0.4063, 0.125, 0.4375, 0.125, 0.4375, 0.1563, 0.4063, 0.1563, 0.4375, 0.125, 0.4688, 0.125, 0.4688, 0.1563, 0.4375, 0.1563, 0.4688, 0.125, 0.5, 0.125, 0.5, 0.1563, 0.4688, 0.1563, 0.5, 0.125, 0.5313, 0.125, 0.5313, 0.1563, 0.5, 0.1563, 0.5313, 0.125, 0.5625, 0.125, 0.5625, 0.1563, 0.5313, 0.1563, 0.5625, 0.125, 0.5938, 0.125, 0.5938, 0.1563, 0.5625, 0.1563, 0.4063, 0.1563, 0.4375, 0.1563, 0.4375, 0.1875, 0.4062, 0.1875, 0.4375, 0.1563, 0.4688, 0.1563, 0.4688, 0.1875, 0.4375, 0.1875, 0.4688, 0.1563, 0.5, 0.1563, 0.5, 0.1875, 0.4688, 0.1875, 0.5, 0.1563, 0.5313, 0.1563, 0.5313, 0.1875, 0.5, 0.1875, 0.5313, 0.1563, 0.5625, 0.1563, 0.5625, 0.1875, 0.5313, 0.1875, 0.5625, 0.1563, 0.5938, 0.1563, 0.5938, 0.1875, 0.5625, 0.1875, 0.4062, 0.1875, 0.4375, 0.1875, 0.4375, 0.2188, 0.4063, 0.2188, 0.4375, 0.1875, 0.4688, 0.1875, 0.4688, 0.2188, 0.4375, 0.2188, 0.4688, 0.1875, 0.5, 0.1875, 0.5, 0.2188, 0.4688, 0.2188, 0.5, 0.1875, 0.5313, 0.1875, 0.5313, 0.2188, 0.5, 0.2188, 0.5313, 0.1875, 0.5625, 0.1875, 0.5625, 0.2188, 0.5313, 0.2188, 0.5625, 0.1875, 0.5938, 0.1875, 0.5938, 0.2188, 0.5625, 0.2188, 0.3875, 0.9688, 0.4063, 0.9688, 0.4063, 0.9875, 0.3875, 0.9875, 0.4063, 0.9688, 0.4375, 0.9688, 0.4375, 0.9875, 0.4063, 0.9875, 0.4375, 0.9688, 0.4688, 0.9688, 0.4688, 0.9875, 0.4375, 0.9875, 0.4688, 0.9688, 0.5, 0.9688, 0.5, 0.9875, 0.4688, 0.9875, 0.5, 0.9688, 0.5313, 0.9688, 0.5313, 0.9875, 0.5, 0.9875, 0.5313, 0.9688, 0.5625, 0.9688, 0.5625, 0.9875, 0.5313, 0.9875, 0.5625, 0.9688, 0.5938, 0.9688, 0.5938, 0.9875, 0.5625, 0.9875, 0.5938, 0.9688, 0.6125, 0.9688, 0.6125, 0.9875, 0.5938, 0.9875, 0.8438, 0.6875, 0.8625, 0.6875, 0.8625, 0.7188, 0.8438, 0.7188, 0.8438, 0.6562, 0.8625, 0.6562, 0.8625, 0.6875, 0.8438, 0.6875, 0.8438, 0.625, 0.8625, 0.625, 0.8625, 0.6562, 0.8438, 0.6562, 0.8438, 0.5938, 0.8625, 0.5938, 0.8625, 0.625, 0.8438, 0.625, 0.8438, 0.5625, 0.8625, 0.5625, 0.8625, 0.5938, 0.8438, 0.5938, 0.8438, 0.5312, 0.8625, 0.5313, 0.8625, 0.5625, 0.8438, 0.5625, 0.8438, 0.5125, 0.8625, 0.5125, 0.8625, 0.5313, 0.8438, 0.5312, 0.5313, 0.2625, 0.5625, 0.2625, 0.5625, 0.2813, 0.5313, 0.2813, 0.5, 0.2625, 0.5313, 0.2625, 0.5313, 0.2813, 0.5, 0.2813, 0.4688, 0.2625, 0.5, 0.2625, 0.5, 0.2813, 0.4688, 0.2813, 0.4375, 0.2625, 0.4688, 0.2625, 0.4688, 0.2813, 0.4375, 0.2813, 0.4062, 0.2625, 0.4375, 0.2625, 0.4375, 0.2813, 0.4062, 0.2813, 0.5938, 0.7813, 0.6125, 0.7813, 0.6125, 0.8125, 0.5938, 0.8125, 0.5938, 0.0125, 0.6125, 0.0125, 0.6125, 0.03125, 0.5938, 0.03125, 0.1375, 0.5625, 0.1563, 0.5625, 0.1563, 0.5938, 0.1375, 0.5938, 0.1375, 0.5938, 0.1563, 0.5938, 0.1563, 0.625, 0.1375, 0.625, 0.1375, 0.625, 0.1563, 0.625, 0.1563, 0.6562, 0.1375, 0.6562, 0.1375, 0.6562, 0.1563, 0.6562, 0.1563, 0.6875, 0.1375, 0.6875, 0.1375, 0.6875, 0.1563, 0.6875, 0.1563, 0.7188, 0.1375, 0.7188, 0.3875, 0.4375, 0.4062, 0.4375, 0.4063, 0.4688, 0.3875, 0.4688, 0.1563, 0.5312, 0.1875, 0.5313, 0.1875, 0.5625, 0.1563, 0.5625, 0.1875, 0.5313, 0.2188, 0.5313, 0.2188, 0.5625, 0.1875, 0.5625, 0.2188, 0.5313, 0.25, 0.5312, 0.25, 0.5625, 0.2188, 0.5625, 0.25, 0.5312, 0.2812, 0.5313, 0.2812, 0.5625, 0.25, 0.5625, 0.2812, 0.5313, 0.3125, 0.5313, 0.3125, 0.5625, 0.2812, 0.5625, 0.3125, 0.5313, 0.3438, 0.5312, 0.3438, 0.5625, 0.3125, 0.5625, 0.1563, 0.5625, 0.1875, 0.5625, 0.1875, 0.5938, 0.1563, 0.5938, 0.1875, 0.5625, 0.2188, 0.5625, 0.2188, 0.5938, 0.1875, 0.5938, 0.2188, 0.5625, 0.25, 0.5625, 0.25, 0.5938, 0.2188, 0.5938, 0.25, 0.5625, 0.2812, 0.5625, 0.2813, 0.5938, 0.25, 0.5938, 0.2812, 0.5625, 0.3125, 0.5625, 0.3125, 0.5938, 0.2813, 0.5938, 0.3125, 0.5625, 0.3438, 0.5625, 0.3438, 0.5938, 0.3125, 0.5938, 0.1563, 0.5938, 0.1875, 0.5938, 0.1875, 0.625, 0.1563, 0.625, 0.1875, 0.5938, 0.2188, 0.5938, 0.2188, 0.625, 0.1875, 0.625, 0.2188, 0.5938, 0.25, 0.5938, 0.25, 0.625, 0.2188, 0.625, 0.25, 0.5938, 0.2813, 0.5938, 0.2813, 0.625, 0.25, 0.625, 0.2813, 0.5938, 0.3125, 0.5938, 0.3125, 0.625, 0.2813, 0.625, 0.3125, 0.5938, 0.3438, 0.5938, 0.3438, 0.625, 0.3125, 0.625, 0.1563, 0.625, 0.1875, 0.625, 0.1875, 0.6563, 0.1563, 0.6562, 0.1875, 0.625, 0.2188, 0.625, 0.2188, 0.6562, 0.1875, 0.6563, 0.2188, 0.625, 0.25, 0.625, 0.25, 0.6563, 0.2188, 0.6562, 0.25, 0.625, 0.2813, 0.625, 0.2812, 0.6562, 0.25, 0.6563, 0.2813, 0.625, 0.3125, 0.625, 0.3125, 0.6563, 0.2812, 0.6562, 0.3125, 0.625, 0.3438, 0.625, 0.3438, 0.6562, 0.3125, 0.6563, 0.1563, 0.6562, 0.1875, 0.6563, 0.1875, 0.6875, 0.1563, 0.6875, 0.1875, 0.6563, 0.2188, 0.6562, 0.2188, 0.6875, 0.1875, 0.6875, 0.2188, 0.6562, 0.25, 0.6563, 0.25, 0.6875, 0.2188, 0.6875, 0.25, 0.6563, 0.2812, 0.6562, 0.2813, 0.6875, 0.25, 0.6875, 0.2812, 0.6562, 0.3125, 0.6563, 0.3125, 0.6875, 0.2813, 0.6875, 0.3125, 0.6563, 0.3438, 0.6562, 0.3438, 0.6875, 0.3125, 0.6875, 0.1563, 0.6875, 0.1875, 0.6875, 0.1875, 0.7188, 0.1563, 0.7188, 0.1875, 0.6875, 0.2188, 0.6875, 0.2188, 0.7188, 0.1875, 0.7188, 0.2188, 0.6875, 0.25, 0.6875, 0.25, 0.7188, 0.2188, 0.7188, 0.25, 0.6875, 0.2813, 0.6875, 0.2813, 0.7188, 0.25, 0.7188, 0.2813, 0.6875, 0.3125, 0.6875, 0.3125, 0.7188, 0.2813, 0.7188, 0.3125, 0.6875, 0.3438, 0.6875, 0.3438, 0.7188, 0.3125, 0.7188, 0.3875, 0.2625, 0.4062, 0.2625, 0.4062, 0.2813, 0.3875, 0.2813, 0.5625, 0.4688, 0.5938, 0.4688, 0.5938, 0.4875, 0.5625, 0.4875, 0.3875, 0.2813, 0.4062, 0.2813, 0.4063, 0.3125, 0.3875, 0.3125, 0.3875, 0.3125, 0.4063, 0.3125, 0.4062, 0.3438, 0.3875, 0.3438, 0.3875, 0.3438, 0.4062, 0.3438, 0.4063, 0.375, 0.3875, 0.375, 0.3875, 0.375, 0.4063, 0.375, 0.4062, 0.4063, 0.3875, 0.4063, 0.3875, 0.4063, 0.4062, 0.4063, 0.4062, 0.4375, 0.3875, 0.4375, 0.5938, 0.7188, 0.6125, 0.7188, 0.6125, 0.7375, 0.5938, 0.7375, 0.3875, 0.5313, 0.4062, 0.5312, 0.4063, 0.5625, 0.3875, 0.5625, 0.3875, 0.5625, 0.4063, 0.5625, 0.4062, 0.5938, 0.3875, 0.5938, 0.3875, 0.5938, 0.4062, 0.5938, 0.4063, 0.625, 0.3875, 0.625, 0.3875, 0.625, 0.4063, 0.625, 0.4062, 0.6562, 0.3875, 0.6562, 0.3875, 0.6562, 0.4062, 0.6562, 0.4062, 0.6875, 0.3875, 0.6875, 0.5938, 0.2625, 0.6125, 0.2625, 0.6125, 0.2813, 0.5938, 0.2813, 0.3875, 0.7813, 0.4062, 0.7812, 0.4063, 0.8125, 0.3875, 0.8125, 0.3875, 0.8125, 0.4063, 0.8125, 0.4062, 0.8438, 0.3875, 0.8438, 0.3875, 0.8438, 0.4062, 0.8438, 0.4063, 0.875, 0.3875, 0.875, 0.3875, 0.875, 0.4063, 0.875, 0.4062, 0.9063, 0.3875, 0.9063, 0.3875, 0.9063, 0.4062, 0.9063, 0.4062, 0.9375, 0.3875, 0.9375, 0.3875, 0.9375, 0.4062, 0.9375, 0.4063, 0.9688, 0.3875, 0.9688, 0.3875, 0.0125, 0.4063, 0.0125, 0.4063, 0.03125, 0.3875, 0.03125, 0.3875, 0.03125, 0.4063, 0.03125, 0.4062, 0.0625, 0.3875, 0.0625, 0.3875, 0.0625, 0.4062, 0.0625, 0.4062, 0.09375, 0.3875, 0.09375, 0.3875, 0.09375, 0.4062, 0.09375, 0.4063, 0.125, 0.3875, 0.125, 0.3875, 0.125, 0.4063, 0.125, 0.4063, 0.1563, 0.3875, 0.1562, 0.3875, 0.1562, 0.4063, 0.1563, 0.4062, 0.1875, 0.3875, 0.1875, 0.3875, 0.1875, 0.4062, 0.1875, 0.4063, 0.2188, 0.3875, 0.2188, 0.4062, 0.5312, 0.4375, 0.5313, 0.4375, 0.5625, 0.4063, 0.5625, 0.4375, 0.5313, 0.4688, 0.5313, 0.4688, 0.5625, 0.4375, 0.5625, 0.4688, 0.5313, 0.5, 0.5312, 0.5, 0.5625, 0.4688, 0.5625, 0.5, 0.5312, 0.5313, 0.5313, 0.5313, 0.5625, 0.5, 0.5625, 0.5313, 0.5313, 0.5625, 0.5313, 0.5625, 0.5625, 0.5313, 0.5625, 0.5625, 0.5313, 0.5938, 0.5312, 0.5938, 0.5625, 0.5625, 0.5625, 0.4063, 0.5625, 0.4375, 0.5625, 0.4375, 0.5938, 0.4062, 0.5938, 0.4375, 0.5625, 0.4688, 0.5625, 0.4688, 0.5938, 0.4375, 0.5938, 0.4688, 0.5625, 0.5, 0.5625, 0.5, 0.5938, 0.4688, 0.5938, 0.5, 0.5625, 0.5313, 0.5625, 0.5312, 0.5938, 0.5, 0.5938, 0.5313, 0.5625, 0.5625, 0.5625, 0.5625, 0.5938, 0.5312, 0.5938, 0.5625, 0.5625, 0.5938, 0.5625, 0.5938, 0.5938, 0.5625, 0.5938, 0.4062, 0.5938, 0.4375, 0.5938, 0.4375, 0.625, 0.4063, 0.625, 0.4375, 0.5938, 0.4688, 0.5938, 0.4688, 0.625, 0.4375, 0.625, 0.4688, 0.5938, 0.5, 0.5938, 0.5, 0.625, 0.4688, 0.625, 0.5, 0.5938, 0.5312, 0.5938, 0.5313, 0.625, 0.5, 0.625, 0.5312, 0.5938, 0.5625, 0.5938, 0.5625, 0.625, 0.5313, 0.625, 0.5625, 0.5938, 0.5938, 0.5938, 0.5938, 0.625, 0.5625, 0.625, 0.4063, 0.625, 0.4375, 0.625, 0.4375, 0.6563, 0.4062, 0.6562, 0.4375, 0.625, 0.4688, 0.625, 0.4688, 0.6562, 0.4375, 0.6563, 0.4688, 0.625, 0.5, 0.625, 0.5, 0.6563, 0.4688, 0.6562, 0.5, 0.625, 0.5313, 0.625, 0.5312, 0.6562, 0.5, 0.6563, 0.5313, 0.625, 0.5625, 0.625, 0.5625, 0.6563, 0.5312, 0.6562, 0.5625, 0.625, 0.5938, 0.625, 0.5938, 0.6562, 0.5625, 0.6563, 0.4062, 0.6562, 0.4375, 0.6563, 0.4375, 0.6875, 0.4062, 0.6875, 0.4375, 0.6563, 0.4688, 0.6562, 0.4688, 0.6875, 0.4375, 0.6875, 0.4688, 0.6562, 0.5, 0.6563, 0.5, 0.6875, 0.4688, 0.6875, 0.5, 0.6563, 0.5312, 0.6562, 0.5313, 0.6875, 0.5, 0.6875, 0.5312, 0.6562, 0.5625, 0.6563, 0.5625, 0.6875, 0.5313, 0.6875, 0.5625, 0.6563, 0.5938, 0.6562, 0.5938, 0.6875, 0.5625, 0.6875, 0.4062, 0.6875, 0.4375, 0.6875, 0.4375, 0.7188, 0.4063, 0.7188, 0.4375, 0.6875, 0.4688, 0.6875, 0.4688, 0.7188, 0.4375, 0.7188, 0.4688, 0.6875, 0.5, 0.6875, 0.5, 0.7188, 0.4688, 0.7188, 0.5, 0.6875, 0.5313, 0.6875, 0.5313, 0.7188, 0.5, 0.7188, 0.5313, 0.6875, 0.5625, 0.6875, 0.5625, 0.7188, 0.5313, 0.7188, 0.5625, 0.6875, 0.5938, 0.6875, 0.5938, 0.7188, 0.5625, 0.7188, 0.3438, 0.5125, 0.3625, 0.5125, 0.3625, 0.5313, 0.3438, 0.5312, 0.4063, 0.0125, 0.4375, 0.0125, 0.4375, 0.03125, 0.4063, 0.03125, 0.4063, 0.4688, 0.4375, 0.4688, 0.4375, 0.4875, 0.4063, 0.4875, 0.4375, 0.4688, 0.4688, 0.4688, 0.4688, 0.4875, 0.4375, 0.4875, 0.4688, 0.4688, 0.5, 0.4688, 0.5, 0.4875, 0.4688, 0.4875, 0.5, 0.4688, 0.5313, 0.4688, 0.5313, 0.4875, 0.5, 0.4875, 0.5313, 0.4688, 0.5625, 0.4688, 0.5625, 0.4875, 0.5313, 0.4875, 0.6375, 0.5125, 0.6562, 0.5125, 0.6562, 0.5312, 0.6375, 0.5313, 0.6375, 0.5313, 0.6562, 0.5312, 0.6563, 0.5625, 0.6375, 0.5625, 0.6375, 0.5625, 0.6563, 0.5625, 0.6562, 0.5938, 0.6375, 0.5938, 0.6375, 0.5938, 0.6562, 0.5938, 0.6562, 0.625, 0.6375, 0.625, 0.6375, 0.625, 0.6562, 0.625, 0.6563, 0.6562, 0.6375, 0.6563, 0.6375, 0.6563, 0.6563, 0.6562, 0.6563, 0.6875, 0.6375, 0.6875, 0.6375, 0.6875, 0.6563, 0.6875, 0.6563, 0.7188, 0.6375, 0.7188, 0.5938, 0.7625, 0.6125, 0.7625, 0.6125, 0.7813, 0.5938, 0.7813, 0.5625, 0.7625, 0.5938, 0.7625, 0.5938, 0.7813, 0.5625, 0.7813, 0.5313, 0.7625, 0.5625, 0.7625, 0.5625, 0.7813, 0.5313, 0.7813, 0.5, 0.7625, 0.5313, 0.7625, 0.5313, 0.7813, 0.5, 0.7813, 0.4688, 0.7625, 0.5, 0.7625, 0.5, 0.7813, 0.4688, 0.7813, 0.4375, 0.7625, 0.4688, 0.7625, 0.4688, 0.7813, 0.4375, 0.7813, 0.4062, 0.7625, 0.4375, 0.7625, 0.4375, 0.7813, 0.4062, 0.7812, 0.3875, 0.7625, 0.4062, 0.7625, 0.4062, 0.7812, 0.3875, 0.7812, 0.3438, 0.6875, 0.3625, 0.6875, 0.3625, 0.7188, 0.3438, 0.7188, 0.3438, 0.6562, 0.3625, 0.6562, 0.3625, 0.6875, 0.3438, 0.6875, 0.3438, 0.625, 0.3625, 0.625, 0.3625, 0.6562, 0.3438, 0.6562, 0.3438, 0.5938, 0.3625, 0.5938, 0.3625, 0.625, 0.3438, 0.625, 0.3438, 0.5625, 0.3625, 0.5625, 0.3625, 0.5938, 0.3438, 0.5938, 0.3438, 0.5312, 0.3625, 0.5313, 0.3625, 0.5625, 0.3438, 0.5625, 0.4062, 0.2813, 0.4375, 0.2813, 0.4375, 0.3125, 0.4063, 0.3125, 0.4375, 0.2813, 0.4688, 0.2813, 0.4688, 0.3125, 0.4375, 0.3125, 0.4688, 0.2813, 0.5, 0.2813, 0.5, 0.3125, 0.4688, 0.3125, 0.5, 0.2813, 0.5313, 0.2813, 0.5313, 0.3125, 0.5, 0.3125, 0.5313, 0.2813, 0.5625, 0.2813, 0.5625, 0.3125, 0.5313, 0.3125, 0.5625, 0.2813, 0.5938, 0.2813, 0.5938, 0.3125, 0.5625, 0.3125, 0.4063, 0.3125, 0.4375, 0.3125, 0.4375, 0.3438, 0.4062, 0.3438, 0.4375, 0.3125, 0.4688, 0.3125, 0.4688, 0.3438, 0.4375, 0.3438, 0.4688, 0.3125, 0.5, 0.3125, 0.5, 0.3438, 0.4688, 0.3438, 0.5, 0.3125, 0.5313, 0.3125, 0.5312, 0.3438, 0.5, 0.3438, 0.5313, 0.3125, 0.5625, 0.3125, 0.5625, 0.3438, 0.5312, 0.3438, 0.5625, 0.3125, 0.5938, 0.3125, 0.5938, 0.3438, 0.5625, 0.3438, 0.4062, 0.3438, 0.4375, 0.3438, 0.4375, 0.375, 0.4063, 0.375, 0.4375, 0.3438, 0.4688, 0.3438, 0.4688, 0.375, 0.4375, 0.375, 0.4688, 0.3438, 0.5, 0.3438, 0.5, 0.375, 0.4688, 0.375, 0.5, 0.3438, 0.5312, 0.3438, 0.5313, 0.375, 0.5, 0.375, 0.5312, 0.3438, 0.5625, 0.3438, 0.5625, 0.375, 0.5313, 0.375, 0.5625, 0.3438, 0.5938, 0.3438, 0.5938, 0.375, 0.5625, 0.375, 0.4063, 0.375, 0.4375, 0.375, 0.4375, 0.4063, 0.4062, 0.4063, 0.4375, 0.375, 0.4688, 0.375, 0.4688, 0.4063, 0.4375, 0.4063, 0.4688, 0.375, 0.5, 0.375, 0.5, 0.4063, 0.4688, 0.4063, 0.5, 0.375, 0.5313, 0.375, 0.5312, 0.4062, 0.5, 0.4063, 0.5313, 0.375, 0.5625, 0.375, 0.5625, 0.4063, 0.5312, 0.4062, 0.5625, 0.375, 0.5938, 0.375, 0.5938, 0.4063, 0.5625, 0.4063, 0.4062, 0.4063, 0.4375, 0.4063, 0.4375, 0.4375, 0.4062, 0.4375, 0.4375, 0.4063, 0.4688, 0.4063, 0.4688, 0.4375, 0.4375, 0.4375, 0.4688, 0.4063, 0.5, 0.4063, 0.5, 0.4375, 0.4688, 0.4375, 0.5, 0.4063, 0.5312, 0.4062, 0.5313, 0.4375, 0.5, 0.4375, 0.5312, 0.4062, 0.5625, 0.4063, 0.5625, 0.4375, 0.5313, 0.4375, 0.5625, 0.4063, 0.5938, 0.4063, 0.5938, 0.4375, 0.5625, 0.4375, 0.4062, 0.4375, 0.4375, 0.4375, 0.4375, 0.4688, 0.4063, 0.4688, 0.4375, 0.4375, 0.4688, 0.4375, 0.4688, 0.4688, 0.4375, 0.4688, 0.4688, 0.4375, 0.5, 0.4375, 0.5, 0.4688, 0.4688, 0.4688, 0.5, 0.4375, 0.5313, 0.4375, 0.5313, 0.4688, 0.5, 0.4688, 0.5313, 0.4375, 0.5625, 0.4375, 0.5625, 0.4688, 0.5313, 0.4688, 0.5625, 0.4375, 0.5938, 0.4375, 0.5938, 0.4688, 0.5625, 0.4688, 0.3875, 0.2188, 0.4063, 0.2188, 0.4063, 0.2375, 0.3875, 0.2375, 0.4063, 0.2188, 0.4375, 0.2188, 0.4375, 0.2375, 0.4063, 0.2375, 0.4375, 0.2188, 0.4688, 0.2188, 0.4688, 0.2375, 0.4375, 0.2375, 0.4688, 0.2188, 0.5, 0.2188, 0.5, 0.2375, 0.4688, 0.2375, 0.5, 0.2188, 0.5313, 0.2188, 0.5312, 0.2375, 0.5, 0.2375, 0.5313, 0.2188, 0.5625, 0.2188, 0.5625, 0.2375, 0.5312, 0.2375, 0.5625, 0.2188, 0.5938, 0.2188, 0.5938, 0.2375, 0.5625, 0.2375, 0.5938, 0.2188, 0.6125, 0.2188, 0.6125, 0.2375, 0.5938, 0.2375, 0.8125, 0.5125, 0.8438, 0.5125, 0.8438, 0.5312, 0.8125, 0.5313, 0.7812, 0.5125, 0.8125, 0.5125, 0.8125, 0.5313, 0.7813, 0.5313, 0.75, 0.5125, 0.7812, 0.5125, 0.7813, 0.5313, 0.75, 0.5312, 0.7188, 0.5125, 0.75, 0.5125, 0.75, 0.5312, 0.7188, 0.5313, 0.6875, 0.5125, 0.7188, 0.5125, 0.7188, 0.5313, 0.6875, 0.5313, 0.6562, 0.5125, 0.6875, 0.5125, 0.6875, 0.5313, 0.6562, 0.5312, 0.5938, 0.5125, 0.6125, 0.5125, 0.6125, 0.5313, 0.5938, 0.5312, 0.5625, 0.5125, 0.5938, 0.5125, 0.5938, 0.5312, 0.5625, 0.5313, 0.5313, 0.5125, 0.5625, 0.5125, 0.5625, 0.5313, 0.5313, 0.5313, 0.5, 0.5125, 0.5313, 0.5125, 0.5313, 0.5313, 0.5, 0.5312, 0.4688, 0.5125, 0.5, 0.5125, 0.5, 0.5312, 0.4688, 0.5313, 0.4375, 0.5125, 0.4688, 0.5125, 0.4688, 0.5313, 0.4375, 0.5313, 0.4062, 0.5125, 0.4375, 0.5125, 0.4375, 0.5313, 0.4062, 0.5312, 0.3875, 0.5125, 0.4062, 0.5125, 0.4062, 0.5312, 0.3875, 0.5313, 0.3125, 0.5125, 0.3438, 0.5125, 0.3438, 0.5312, 0.3125, 0.5313, 0.2812, 0.5125, 0.3125, 0.5125, 0.3125, 0.5313, 0.2812, 0.5313, 0.25, 0.5125, 0.2812, 0.5125, 0.2812, 0.5313, 0.25, 0.5312, 0.2188, 0.5125, 0.25, 0.5125, 0.25, 0.5312, 0.2188, 0.5313, 0.1875, 0.5125, 0.2188, 0.5125, 0.2188, 0.5313, 0.1875, 0.5313, 0.1563, 0.5125, 0.1875, 0.5125, 0.1875, 0.5313, 0.1563, 0.5312, 0.6125, 0.4875, 0.625, 0.4875, 0.6232, 0.5, 0.6125, 0.5, 0.6375, 0.5125, 0.625, 0.5125, 0.6232, 0.5, 0.6375, 0.5, 0.6125, 0.5125, 0.6125, 0.5, 0.6232, 0.5, 0.625, 0.5125, 0.3625, 0.5125, 0.3625, 0.5, 0.375, 0.5018, 0.375, 0.5125, 0.3875, 0.4875, 0.3875, 0.5, 0.375, 0.5018, 0.375, 0.4875, 0.3875, 0.5125, 0.375, 0.5125, 0.375, 0.5018, 0.3875, 0.5, 0.6125, 0.7375, 0.625, 0.7375, 0.625, 0.7482, 0.6125, 0.75, 0.6375, 0.7375, 0.6375, 0.75, 0.625, 0.7482, 0.625, 0.7375, 0.6125, 0.7625, 0.6125, 0.75, 0.625, 0.7482, 0.625, 0.7625, 0.3875, 0.7375, 0.3875, 0.75, 0.3768, 0.75, 0.375, 0.7375, 0.3875, 0.7625, 0.375, 0.7625, 0.3768, 0.75, 0.3875, 0.75, 0.3625, 0.7375, 0.375, 0.7375, 0.3768, 0.75, 0.3625, 0.75, 0.6125, 0.2625, 0.6125, 0.25, 0.6197, 0.25, 0.625, 0.2625, 0.6125, 0.2375, 0.625, 0.2375, 0.625, 0.2447, 0.6125, 0.25, 0.8625, 0.5125, 0.8625, 0.5, 0.8697, 0.5, 0.875, 0.5125, 0.3875, 0.2375, 0.3875, 0.25, 0.3803, 0.25, 0.375, 0.2375, 0.3875, 0.2625, 0.375, 0.2625, 0.375, 0.2553, 0.3875, 0.25, 0.1375, 0.5125, 0.125, 0.5125, 0.125, 0.5053, 0.1375, 0.5, 0.6125, 0.0125, 0.6125, 0.0, 0.6197, 0.0, 0.625, 0.0125, 0.6125, 0.9875, 0.625, 0.9875, 0.625, 0.9947, 0.6125, 1.0, 0.8625, 0.7375, 0.875, 0.7375, 0.875, 0.7447, 0.8625, 0.75, 0.1375, 0.7375, 0.1375, 0.75, 0.1303, 0.75, 0.125, 0.7375, 0.3875, 0.9875, 0.3875, 1.0, 0.3803, 1.0, 0.375, 0.9875, 0.3875, 0.0125, 0.375, 0.0125, 0.375, 0.005283, 0.3875, 0.0, 0.1375, 0.5125, 0.1375, 0.5313, 0.125, 0.5313, 0.125, 0.5125, 0.375, 0.2375, 0.375, 0.2188, 0.3875, 0.2188, 0.3875, 0.2375, 0.1375, 0.5312, 0.1375, 0.5625, 0.125, 0.5625, 0.125, 0.5313, 0.375, 0.2188, 0.375, 0.1875, 0.3875, 0.1875, 0.3875, 0.2188, 0.1375, 0.5625, 0.1375, 0.5938, 0.125, 0.5938, 0.125, 0.5625, 0.375, 0.1875, 0.375, 0.1562, 0.3875, 0.1562, 0.3875, 0.1875, 0.1375, 0.5938, 0.1375, 0.625, 0.125, 0.625, 0.125, 0.5938, 0.375, 0.1562, 0.375, 0.125, 0.3875, 0.125, 0.3875, 0.1562, 0.1375, 0.625, 0.1375, 0.6562, 0.125, 0.6563, 0.125, 0.625, 0.375, 0.125, 0.375, 0.09375, 0.3875, 0.09375, 0.3875, 0.125, 0.1375, 0.6562, 0.1375, 0.6875, 0.125, 0.6875, 0.125, 0.6563, 0.375, 0.09375, 0.375, 0.0625, 0.3875, 0.0625, 0.3875, 0.09375, 0.1375, 0.6875, 0.1375, 0.7188, 0.125, 0.7188, 0.125, 0.6875, 0.375, 0.0625, 0.375, 0.03125, 0.3875, 0.03125, 0.3875, 0.0625, 0.1375, 0.7188, 0.1375, 0.7375, 0.125, 0.7375, 0.125, 0.7188, 0.375, 0.03125, 0.375, 0.0125, 0.3875, 0.0125, 0.3875, 0.03125, 0.3625, 0.5125, 0.3438, 0.5125, 0.3438, 0.5, 0.3625, 0.5, 0.375, 0.4875, 0.375, 0.4688, 0.3875, 0.4688, 0.3875, 0.4875, 0.3438, 0.5125, 0.3125, 0.5125, 0.3125, 0.5, 0.3438, 0.5, 0.375, 0.4688, 0.375, 0.4375, 0.3875, 0.4375, 0.3875, 0.4688, 0.3125, 0.5125, 0.2812, 0.5125, 0.2812, 0.5, 0.3125, 0.5, 0.375, 0.4375, 0.375, 0.4063, 0.3875, 0.4063, 0.3875, 0.4375, 0.2812, 0.5125, 0.25, 0.5125, 0.25, 0.5, 0.2812, 0.5, 0.375, 0.4063, 0.375, 0.375, 0.3875, 0.375, 0.3875, 0.4063, 0.25, 0.5125, 0.2188, 0.5125, 0.2188, 0.5, 0.25, 0.5, 0.375, 0.375, 0.375, 0.3438, 0.3875, 0.3438, 0.3875, 0.375, 0.2188, 0.5125, 0.1875, 0.5125, 0.1875, 0.5, 0.2188, 0.5, 0.375, 0.3438, 0.375, 0.3125, 0.3875, 0.3125, 0.3875, 0.3438, 0.1875, 0.5125, 0.1563, 0.5125, 0.1562, 0.5, 0.1875, 0.5, 0.375, 0.3125, 0.375, 0.2813, 0.3875, 0.2813, 0.3875, 0.3125, 0.1562, 0.5125, 0.1375, 0.5125, 0.1375, 0.5, 0.1562, 0.5, 0.375, 0.2813, 0.375, 0.2625, 0.3875, 0.2625, 0.3875, 0.2813, 0.6125, 0.5125, 0.5938, 0.5125, 0.5938, 0.5, 0.6125, 0.5, 0.6125, 0.5, 0.5938, 0.5, 0.5938, 0.4875, 0.6125, 0.4875, 0.5938, 0.5125, 0.5625, 0.5125, 0.5625, 0.5, 0.5938, 0.5, 0.5938, 0.5, 0.5625, 0.5, 0.5625, 0.4875, 0.5938, 0.4875, 0.5625, 0.5125, 0.5313, 0.5125, 0.5312, 0.5, 0.5625, 0.5, 0.5625, 0.5, 0.5312, 0.5, 0.5313, 0.4875, 0.5625, 0.4875, 0.5313, 0.5125, 0.5, 0.5125, 0.5, 0.5, 0.5312, 0.5, 0.5312, 0.5, 0.5, 0.5, 0.5, 0.4875, 0.5313, 0.4875, 0.5, 0.5125, 0.4688, 0.5125, 0.4688, 0.5, 0.5, 0.5, 0.5, 0.5, 0.4688, 0.5, 0.4688, 0.4875, 0.5, 0.4875, 0.4688, 0.5125, 0.4375, 0.5125, 0.4375, 0.5, 0.4688, 0.5, 0.4688, 0.5, 0.4375, 0.5, 0.4375, 0.4875, 0.4688, 0.4875, 0.4375, 0.5125, 0.4062, 0.5125, 0.4062, 0.5, 0.4375, 0.5, 0.4375, 0.5, 0.4062, 0.5, 0.4063, 0.4875, 0.4375, 0.4875, 0.4062, 0.5125, 0.3875, 0.5125, 0.3875, 0.5, 0.4062, 0.5, 0.4062, 0.5, 0.3875, 0.5, 0.3875, 0.4875, 0.4063, 0.4875, 0.3875, 0.9875, 0.4063, 0.9875, 0.4062, 1.0, 0.3875, 1.0, 0.3875, 0.0, 0.4063, 0.0, 0.4063, 0.0125, 0.3875, 0.0125, 0.4063, 0.9875, 0.4375, 0.9875, 0.4375, 1.0, 0.4062, 1.0, 0.4063, 0.0, 0.4375, 0.0, 0.4375, 0.0125, 0.4063, 0.0125, 0.4375, 0.9875, 0.4688, 0.9875, 0.4688, 1.0, 0.4375, 1.0, 0.4375, 0.0, 0.4688, 0.0, 0.4688, 0.0125, 0.4375, 0.0125, 0.4688, 0.9875, 0.5, 0.9875, 0.5, 1.0, 0.4688, 1.0, 0.4688, 0.0, 0.5, 0.0, 0.5, 0.0125, 0.4688, 0.0125, 0.5, 0.9875, 0.5313, 0.9875, 0.5313, 1.0, 0.5, 1.0, 0.5, 0.0, 0.5313, 0.0, 0.5313, 0.0125, 0.5, 0.0125, 0.5313, 0.9875, 0.5625, 0.9875, 0.5625, 1.0, 0.5313, 1.0, 0.5313, 0.0, 0.5625, 0.0, 0.5625, 0.0125, 0.5313, 0.0125, 0.5625, 0.9875, 0.5938, 0.9875, 0.5938, 1.0, 0.5625, 1.0, 0.5625, 0.0, 0.5938, 0.0, 0.5938, 0.0125, 0.5625, 0.0125, 0.5938, 0.9875, 0.6125, 0.9875, 0.6125, 1.0, 0.5938, 1.0, 0.5938, 0.0, 0.6125, 0.0, 0.6125, 0.0125, 0.5938, 0.0125, 0.6125, 0.7625, 0.5938, 0.7625, 0.5938, 0.75, 0.6125, 0.75, 0.6125, 0.75, 0.5938, 0.75, 0.5938, 0.7375, 0.6125, 0.7375, 0.5938, 0.7625, 0.5625, 0.7625, 0.5625, 0.75, 0.5938, 0.75, 0.5938, 0.75, 0.5625, 0.75, 0.5625, 0.7375, 0.5938, 0.7375, 0.5625, 0.7625, 0.5313, 0.7625, 0.5312, 0.75, 0.5625, 0.75, 0.5625, 0.75, 0.5312, 0.75, 0.5313, 0.7375, 0.5625, 0.7375, 0.5313, 0.7625, 0.5, 0.7625, 0.5, 0.75, 0.5312, 0.75, 0.5312, 0.75, 0.5, 0.75, 0.5, 0.7375, 0.5313, 0.7375, 0.5, 0.7625, 0.4688, 0.7625, 0.4688, 0.75, 0.5, 0.75, 0.5, 0.75, 0.4688, 0.75, 0.4688, 0.7375, 0.5, 0.7375, 0.4688, 0.7625, 0.4375, 0.7625, 0.4375, 0.75, 0.4688, 0.75, 0.4688, 0.75, 0.4375, 0.75, 0.4375, 0.7375, 0.4688, 0.7375, 0.4375, 0.7625, 0.4062, 0.7625, 0.4062, 0.75, 0.4375, 0.75, 0.4375, 0.75, 0.4062, 0.75, 0.4063, 0.7375, 0.4375, 0.7375, 0.4062, 0.7625, 0.3875, 0.7625, 0.3875, 0.75, 0.4062, 0.75, 0.4062, 0.75, 0.3875, 0.75, 0.3875, 0.7375, 0.4063, 0.7375, 0.6125, 0.2625, 0.5938, 0.2625, 0.5938, 0.25, 0.6125, 0.25, 0.6125, 0.25, 0.5938, 0.25, 0.5938, 0.2375, 0.6125, 0.2375, 0.5938, 0.2625, 0.5625, 0.2625, 0.5625, 0.25, 0.5938, 0.25, 0.5938, 0.25, 0.5625, 0.25, 0.5625, 0.2375, 0.5938, 0.2375, 0.5625, 0.2625, 0.5313, 0.2625, 0.5312, 0.25, 0.5625, 0.25, 0.5625, 0.25, 0.5312, 0.25, 0.5312, 0.2375, 0.5625, 0.2375, 0.5313, 0.2625, 0.5, 0.2625, 0.5, 0.25, 0.5312, 0.25, 0.5312, 0.25, 0.5, 0.25, 0.5, 0.2375, 0.5312, 0.2375, 0.5, 0.2625, 0.4688, 0.2625, 0.4688, 0.25, 0.5, 0.25, 0.5, 0.25, 0.4688, 0.25, 0.4688, 0.2375, 0.5, 0.2375, 0.4688, 0.2625, 0.4375, 0.2625, 0.4375, 0.25, 0.4688, 0.25, 0.4688, 0.25, 0.4375, 0.25, 0.4375, 0.2375, 0.4688, 0.2375, 0.4375, 0.2625, 0.4062, 0.2625, 0.4062, 0.25, 0.4375, 0.25, 0.4375, 0.25, 0.4062, 0.25, 0.4063, 0.2375, 0.4375, 0.2375, 0.4062, 0.2625, 0.3875, 0.2625, 0.3875, 0.25, 0.4062, 0.25, 0.4062, 0.25, 0.3875, 0.25, 0.3875, 0.2375, 0.4063, 0.2375, 0.6375, 0.7375, 0.6563, 0.7375, 0.6562, 0.75, 0.6375, 0.75, 0.625, 0.7625, 0.625, 0.7813, 0.6125, 0.7813, 0.6125, 0.7625, 0.6563, 0.7375, 0.6875, 0.7375, 0.6875, 0.75, 0.6562, 0.75, 0.625, 0.7813, 0.625, 0.8125, 0.6125, 0.8125, 0.6125, 0.7813, 0.6875, 0.7375, 0.7188, 0.7375, 0.7188, 0.75, 0.6875, 0.75, 0.625, 0.8125, 0.625, 0.8438, 0.6125, 0.8438, 0.6125, 0.8125, 0.7188, 0.7375, 0.75, 0.7375, 0.75, 0.75, 0.7188, 0.75, 0.625, 0.8438, 0.625, 0.875, 0.6125, 0.875, 0.6125, 0.8438, 0.75, 0.7375, 0.7813, 0.7375, 0.7813, 0.75, 0.75, 0.75, 0.625, 0.875, 0.625, 0.9062, 0.6125, 0.9062, 0.6125, 0.875, 0.7813, 0.7375, 0.8125, 0.7375, 0.8125, 0.75, 0.7813, 0.75, 0.625, 0.9062, 0.625, 0.9375, 0.6125, 0.9375, 0.6125, 0.9062, 0.8125, 0.7375, 0.8438, 0.7375, 0.8438, 0.75, 0.8125, 0.75, 0.625, 0.9375, 0.625, 0.9688, 0.6125, 0.9688, 0.6125, 0.9375, 0.8438, 0.7375, 0.8625, 0.7375, 0.8625, 0.75, 0.8438, 0.75, 0.625, 0.9688, 0.625, 0.9875, 0.6125, 0.9875, 0.6125, 0.9688, 0.6375, 0.5125, 0.6375, 0.5313, 0.625, 0.5313, 0.625, 0.5125, 0.625, 0.5125, 0.625, 0.5313, 0.6125, 0.5313, 0.6125, 0.5125, 0.6375, 0.5313, 0.6375, 0.5625, 0.625, 0.5625, 0.625, 0.5313, 0.625, 0.5313, 0.625, 0.5625, 0.6125, 0.5625, 0.6125, 0.5313, 0.6375, 0.5625, 0.6375, 0.5938, 0.625, 0.5938, 0.625, 0.5625, 0.625, 0.5625, 0.625, 0.5938, 0.6125, 0.5938, 0.6125, 0.5625, 0.6375, 0.5938, 0.6375, 0.625, 0.625, 0.625, 0.625, 0.5938, 0.625, 0.5938, 0.625, 0.625, 0.6125, 0.625, 0.6125, 0.5938, 0.6375, 0.625, 0.6375, 0.6563, 0.625, 0.6562, 0.625, 0.625, 0.625, 0.625, 0.625, 0.6562, 0.6125, 0.6562, 0.6125, 0.625, 0.6375, 0.6563, 0.6375, 0.6875, 0.625, 0.6875, 0.625, 0.6562, 0.625, 0.6562, 0.625, 0.6875, 0.6125, 0.6875, 0.6125, 0.6562, 0.6375, 0.6875, 0.6375, 0.7188, 0.625, 0.7188, 0.625, 0.6875, 0.625, 0.6875, 0.625, 0.7188, 0.6125, 0.7188, 0.6125, 0.6875, 0.6375, 0.7188, 0.6375, 0.7375, 0.625, 0.7375, 0.625, 0.7188, 0.625, 0.7188, 0.625, 0.7375, 0.6125, 0.7375, 0.6125, 0.7188, 0.1375, 0.7375, 0.1562, 0.7375, 0.1562, 0.75, 0.1375, 0.75, 0.375, 0.9875, 0.375, 0.9688, 0.3875, 0.9688, 0.3875, 0.9875, 0.1563, 0.7375, 0.1875, 0.7375, 0.1875, 0.75, 0.1562, 0.75, 0.375, 0.9688, 0.375, 0.9375, 0.3875, 0.9375, 0.3875, 0.9688, 0.1875, 0.7375, 0.2188, 0.7375, 0.2188, 0.75, 0.1875, 0.75, 0.375, 0.9375, 0.375, 0.9063, 0.3875, 0.9063, 0.3875, 0.9375, 0.2188, 0.7375, 0.25, 0.7375, 0.25, 0.75, 0.2188, 0.75, 0.375, 0.9063, 0.375, 0.875, 0.3875, 0.875, 0.3875, 0.9063, 0.25, 0.7375, 0.2813, 0.7375, 0.2813, 0.75, 0.25, 0.75, 0.375, 0.875, 0.375, 0.8438, 0.3875, 0.8438, 0.3875, 0.875, 0.2813, 0.7375, 0.3125, 0.7375, 0.3125, 0.75, 0.2813, 0.75, 0.375, 0.8438, 0.375, 0.8125, 0.3875, 0.8125, 0.3875, 0.8438, 0.3125, 0.7375, 0.3438, 0.7375, 0.3438, 0.75, 0.3125, 0.75, 0.375, 0.8125, 0.375, 0.7813, 0.3875, 0.7813, 0.3875, 0.8125, 0.3438, 0.7375, 0.3625, 0.7375, 0.3625, 0.75, 0.3438, 0.75, 0.375, 0.7813, 0.375, 0.7625, 0.3875, 0.7625, 0.3875, 0.7812, 0.8625, 0.7375, 0.8625, 0.7188, 0.875, 0.7188, 0.875, 0.7375, 0.625, 0.0125, 0.625, 0.03125, 0.6125, 0.03125, 0.6125, 0.0125, 0.8625, 0.7188, 0.8625, 0.6875, 0.875, 0.6875, 0.875, 0.7188, 0.625, 0.03125, 0.625, 0.0625, 0.6125, 0.0625, 0.6125, 0.03125, 0.8625, 0.6875, 0.8625, 0.6562, 0.875, 0.6562, 0.875, 0.6875, 0.625, 0.0625, 0.625, 0.09375, 0.6125, 0.09375, 0.6125, 0.0625, 0.8625, 0.6562, 0.8625, 0.625, 0.875, 0.625, 0.875, 0.6562, 0.625, 0.09375, 0.625, 0.125, 0.6125, 0.125, 0.6125, 0.09375, 0.8625, 0.625, 0.8625, 0.5938, 0.875, 0.5938, 0.875, 0.625, 0.625, 0.125, 0.625, 0.1563, 0.6125, 0.1563, 0.6125, 0.125, 0.8625, 0.5938, 0.8625, 0.5625, 0.875, 0.5625, 0.875, 0.5938, 0.625, 0.1563, 0.625, 0.1875, 0.6125, 0.1875, 0.6125, 0.1563, 0.8625, 0.5625, 0.8625, 0.5313, 0.875, 0.5313, 0.875, 0.5625, 0.625, 0.1875, 0.625, 0.2188, 0.6125, 0.2188, 0.6125, 0.1875, 0.8625, 0.5313, 0.8625, 0.5125, 0.875, 0.5125, 0.875, 0.5313, 0.625, 0.2188, 0.625, 0.2375, 0.6125, 0.2375, 0.6125, 0.2188, 0.8625, 0.5125, 0.8438, 0.5125, 0.8438, 0.5, 0.8625, 0.5, 0.625, 0.2625, 0.625, 0.2813, 0.6125, 0.2813, 0.6125, 0.2625, 0.8438, 0.5125, 0.8125, 0.5125, 0.8125, 0.5, 0.8438, 0.5, 0.625, 0.2813, 0.625, 0.3125, 0.6125, 0.3125, 0.6125, 0.2813, 0.8125, 0.5125, 0.7812, 0.5125, 0.7812, 0.5, 0.8125, 0.5, 0.625, 0.3125, 0.625, 0.3438, 0.6125, 0.3438, 0.6125, 0.3125, 0.7812, 0.5125, 0.75, 0.5125, 0.75, 0.5, 0.7812, 0.5, 0.625, 0.3438, 0.625, 0.375, 0.6125, 0.375, 0.6125, 0.3438, 0.75, 0.5125, 0.7188, 0.5125, 0.7188, 0.5, 0.75, 0.5, 0.625, 0.375, 0.625, 0.4062, 0.6125, 0.4062, 0.6125, 0.375, 0.7188, 0.5125, 0.6875, 0.5125, 0.6875, 0.5, 0.7188, 0.5, 0.625, 0.4062, 0.625, 0.4375, 0.6125, 0.4375, 0.6125, 0.4062, 0.6875, 0.5125, 0.6562, 0.5125, 0.6562, 0.5, 0.6875, 0.5, 0.625, 0.4375, 0.625, 0.4688, 0.6125, 0.4688, 0.6125, 0.4375, 0.6562, 0.5125, 0.6375, 0.5125, 0.6375, 0.5, 0.6562, 0.5, 0.625, 0.4688, 0.625, 0.4875, 0.6125, 0.4875, 0.6125, 0.4688, 0.3625, 0.7375, 0.3625, 0.7188, 0.375, 0.7188, 0.375, 0.7375, 0.375, 0.7375, 0.375, 0.7188, 0.3875, 0.7188, 0.3875, 0.7375, 0.3625, 0.7188, 0.3625, 0.6875, 0.375, 0.6875, 0.375, 0.7188, 0.375, 0.7188, 0.375, 0.6875, 0.3875, 0.6875, 0.3875, 0.7188, 0.3625, 0.6875, 0.3625, 0.6562, 0.375, 0.6562, 0.375, 0.6875, 0.375, 0.6875, 0.375, 0.6562, 0.3875, 0.6562, 0.3875, 0.6875, 0.3625, 0.6562, 0.3625, 0.625, 0.375, 0.625, 0.375, 0.6562, 0.375, 0.6562, 0.375, 0.625, 0.3875, 0.625, 0.3875, 0.6562, 0.3625, 0.625, 0.3625, 0.5938, 0.375, 0.5938, 0.375, 0.625, 0.375, 0.625, 0.375, 0.5938, 0.3875, 0.5938, 0.3875, 0.625, 0.3625, 0.5938, 0.3625, 0.5625, 0.375, 0.5625, 0.375, 0.5938, 0.375, 0.5938, 0.375, 0.5625, 0.3875, 0.5625, 0.3875, 0.5938, 0.3625, 0.5625, 0.3625, 0.5313, 0.375, 0.5313, 0.375, 0.5625, 0.375, 0.5625, 0.375, 0.5313, 0.3875, 0.5313, 0.3875, 0.5625, 0.3625, 0.5313, 0.3625, 0.5125, 0.375, 0.5125, 0.375, 0.5313, 0.375, 0.5313, 0.375, 0.5125, 0.3875, 0.5125, 0.3875, 0.5313, 0.5938, 0.4688, 0.6125, 0.4688, 0.6125, 0.4875, 0.5938, 0.4875])
me_cube.materials.append(mat_material)
me_cube.use_remesh_preserve_volume = False
me_cube.use_remesh_preserve_attributes = False
me_cube.use_mirror_vertex_groups = False
me_cube.update()
me_plane = bpy.data.meshes.new('Plane')
me_plane.from_pydata([(-1.0, -1.0, 0.0), (1.0, -1.0, 0.0), (-1.0, 1.0, 0.0), (1.0, 1.0, 0.0)], [], [(0, 1, 3, 2)])
_uv = me_plane.uv_layers.new(name='UVMap')
_uv.uv.foreach_set('vector', [0.0, 0.0, 1.0, 0.0, 1.0, 1.0, 0.0, 1.0])
me_plane.materials.append(mat_material_001)
me_plane.use_remesh_fix_poles = True
me_plane.use_remesh_preserve_attributes = False
me_plane.update()

# ---- objects
ob_cube = bpy.data.objects.new('Cube', me_cube)
ob_light = bpy.data.objects.new('Light', light_light)
ob_camera = bpy.data.objects.new('Camera', cam_camera)
ob_plane = bpy.data.objects.new('Plane', me_plane)

# ---- transforms, parenting, visibility, modifiers, constraints
ob_cube.location = (0.0, 0.0, 0.9572)
ob_cube.lock_rotations_4d = False
ob_cube.empty_display_type = 'ARROWS'
ob_cube.lineart.crease_threshold = 0.0
ob_light.location = (4.076, 1.005, 5.904)
ob_light.rotation_euler = (0.6503, 0.05522, 1.866)
ob_light.lock_rotations_4d = False
ob_light.empty_display_type = 'ARROWS'
ob_light.color = (0.0, 0.0, 0.0, 0.0)
ob_light.lineart.crease_threshold = 0.0
ob_camera.location = (2.853, -4.064, 1.824)
ob_camera.rotation_euler = (1.381, -3.301e-06, 0.6241)
ob_camera.scale = (1.0, 1.0, 1.0)
ob_camera.lock_rotations_4d = False
ob_camera.empty_display_type = 'ARROWS'
ob_camera.color = (0.0, 0.0, 0.0, 0.0)
ob_camera.display_type = 'WIRE'
ob_camera.lineart.crease_threshold = 0.0
ob_plane.location = (0.0, 0.0, 0.0)
ob_plane.scale = (5.0, 5.0, 5.0)

# ---- collection membership
col_collection.objects.link(ob_cube)
col_collection.objects.link(ob_light)
col_collection.objects.link(ob_camera)
col_collection.objects.link(ob_plane)

# ---- scene / render settings (as saved in the file)
scene.camera = ob_camera
scene.frame_start = 1; scene.frame_end = 250; scene.frame_set(146)
scene.render.engine = 'CYCLES'
scene.render.image_settings.file_format = 'OPEN_EXR'
scene.render.image_settings.color_depth = '32'
scene.cycles.use_denoising = False
scene.cycles.samples = 1
scene.cycles.sampling_pattern = 'TABULATED_SOBOL'
scene.cycles.use_light_tree = False
scene.cycles.max_bounces = 32
scene.cycles.diffuse_bounces = 32
scene.cycles.glossy_bounces = 32
scene.cycles.transmission_bounces = 32
scene.cycles.volume_bounces = 32
scene.cycles.transparent_max_bounces = 32
scene.cycles.tile_size = 256
scene.view_settings.view_transform = 'Filmic'
bpy.context.view_layer.update()
